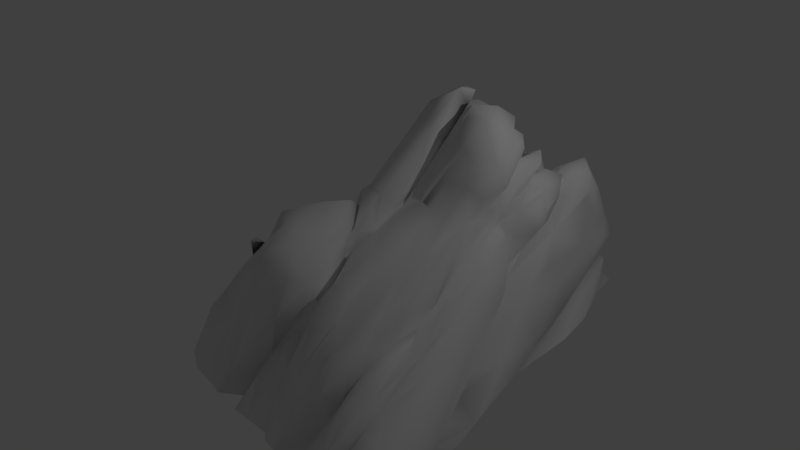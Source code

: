 # Source: rock5.blend  (saved by Blender 2.71.0; exported with 4.5.12 LTS)
import bpy
from mathutils import Matrix  # noqa: F401  (used for matrix-valued properties, if any)

bpy.ops.wm.read_factory_settings(use_empty=True)
scene = bpy.context.scene
scene.name = 'Scene'

# ---- collections
col_collection_1 = bpy.data.collections.new('Collection 1'); scene.collection.children.link(col_collection_1)

# ---- materials (node trees are filled in below, after node groups)
mat_material = bpy.data.materials.new('Material')
mat_material.alpha_threshold = 0.0
mat_material.use_transparent_shadow = False
mat_material.roughness = 0.5
mat_material.line_color = (0.0, 0.0, 0.0, 1.0)

# ---- material node trees

# ---- world
world_world = bpy.data.worlds.new('World'); scene.world = world_world
world_world.color = (0.05088, 0.05088, 0.05088)
world_world.use_sun_shadow = False
world_world.sun_shadow_jitter_overblur = 0.0
world_world.cycles.sampling_method = 'MANUAL'
world_world.cycles.sample_map_resolution = 256

# ---- lights
light_lamp = bpy.data.lights.new('Lamp', 'POINT')
light_lamp.transmission_factor = 0.0
light_lamp.cutoff_distance = 30.0
light_lamp.energy = 100.0
light_lamp.shadow_buffer_clip_start = 1.001
light_lamp.shadow_soft_size = 0.1
light_lamp.shadow_maximum_resolution = 0.006
light_lamp.use_absolute_resolution = True
light_lamp.cycles.use_multiple_importance_sampling = False

# ---- meshes
me_cube = bpy.data.meshes.new('Cube')
me_cube.from_pydata([(0.1527, -1.222, 1.905), (-0.1427, -1.224, 1.819), (-0.2261, -1.03, 1.975), (-0.4038, -1.174, 2.039), (-0.3096, -1.549, 1.992), (-0.627, -1.616, 2.147), (0.3205, -1.777, 1.629), (0.3986, -1.243, 1.849), (0.5983, -1.245, 1.767), (0.7266, -1.355, 1.693), (0.3408, -0.3245, 2.172), (0.3795, -0.5725, 2.085), (0.3906, -0.7806, 2.008), (0.5695, -0.3238, 2.175), (0.6721, -0.7964, 1.956), (0.7973, -0.2448, 2.139), (0.8088, -0.08659, 2.082), (0.9472, -0.4954, 1.85), (0.05623, -0.6994, 2.103), (-0.6171, -0.7279, 2.16), (-0.08707, -0.8994, 1.939), (-0.1405, -0.7914, 1.965), (-0.3988, -0.9021, 1.932), (-0.2756, -0.717, 2.169), (-0.175, -0.4325, 2.047), (0.03001, -2.01, 1.567), (0.09681, -1.657, 1.778), (-0.1221, -1.59, 1.537), (-0.1195, -1.914, 1.607), (-0.1933, -1.552, 1.784), (-0.1979, -1.299, 1.675), (-0.08897, -2.087, 1.739), (-0.2523, -1.227, 1.871), (-0.3724, -1.091, 1.952), (-0.5537, -1.91, 2.046), (-0.7594, -1.718, 2.172), (-0.9857, -2.058, 2.011), (0.9224, -1.564, 1.55), (0.996, -1.104, 1.428), (0.83, -2.08, 1.291), (1.075, -1.546, 1.275), (0.8756, -1.682, 1.15), (0.9317, -2.13, 1.105), (1.121, 0.2245, 1.312), (1.305, 0.8302, 1.278), (1.273, 1.713, 1.186), (1.275, -0.1205, 1.2), (1.139, -0.4835, 1.628), (1.058, -1.165, 1.297), (0.962, -0.7252, 1.585), (1.61, -2.017, 0.5852), (1.445, -2.551, 0.7418), (1.356, 0.2712, 1.062), (1.472, 0.4036, 0.421), (1.381, -0.07854, 0.002831), (1.334, 1.119, 0.9014), (1.213, 2.614, 0.9711), (1.252, 2.266, 1.025), (1.078, 2.588, 0.6981), (1.391, 1.098, 0.48), (1.157, 2.022, 0.6189), (1.096, 2.653, 0.5283), (1.076, 1.723, 0.3679), (1.236, 1.76, 0.256), (1.107, 2.528, 0.009887), (1.358, 0.3747, 0.1832), (1.338, 1.831, 0.02205), (1.224, 1.231, 0.246), (1.426, 1.174, 0.0326), (1.335, 0.07158, -0.05428), (1.39, 0.4295, 0.0266), (1.239, 1.714, 1.858), (1.234, 2.07, 1.459), (1.232, 1.942, 1.934), (1.059, 0.3985, 1.76), (1.015, 0.7947, 1.625), (1.246, 0.623, 1.802), (1.269, 0.9584, 1.664), (1.161, 0.988, 1.798), (1.223, 0.8284, 1.862), (1.143, 0.9381, 1.93), (0.9575, 1.338, 1.967), (1.221, 1.394, 2.017), (1.154, 1.223, 2.029), (1.248, -0.6016, 1.38), (1.174, 0.1118, 1.549), (1.077, 0.2702, 1.433), (0.9826, -0.2913, 1.839), (0.9926, 0.2427, 1.602), (1.109, 0.151, 1.836), (0.913, 0.2479, 1.994), (1.034, 0.0712, 1.984), (1.42, -0.8729, 0.9907), (1.373, -1.844, 0.9437), (1.242, -2.337, 0.7711), (1.221, -1.561, 1.111), (1.123, -1.842, 0.9387), (0.9306, -1.342, 1.207), (1.31, -0.4587, 0.7916), (1.522, -0.4479, 0.5694), (1.542, -0.01193, 0.274), (1.685, -1.514, 0.02924), (1.718, -1.25, 0.1928), (1.378, -0.8256, 0.589), (1.413, -1.156, 0.419), (1.523, -1.481, 0.2671), (1.72, -2.0, 0.3349), (1.562, -1.793, 0.1218), (1.596, -2.05, -0.02027), (1.925, -2.616, 0.1074), (1.826, -2.417, 0.1735), (1.956, -3.204, 0.1164), (1.7, -2.928, 0.4558), (-0.1096, -2.393, 0.7434), (-0.007529, -2.673, 0.6837), (0.193, -2.563, 0.8329), (0.9594, -2.667, 0.7548), (-0.07889, -2.085, 1.223), (-0.06229, -1.925, 1.422), (-0.2438, -2.312, 0.9813), (-0.5219, -2.259, 0.7573), (-0.7129, -2.468, 0.8064), (-1.144, -2.292, 0.96), (-1.418, -2.201, 1.192), (-0.2019, -2.727, 0.004823), (0.7675, -2.406, 0.7297), (0.8123, -2.791, 0.5523), (1.199, -2.762, 0.5136), (1.298, -2.781, 0.6643), (0.6109, -2.622, 0.8378), (0.3787, -2.859, 0.474), (0.68, -2.564, 0.5535), (0.08685, -2.813, 0.3548), (0.6132, -2.675, 0.3974), (1.54, -3.178, 0.3408), (1.28, -3.051, 0.4432), (0.5056, -2.771, 0.1821), (0.9708, -2.932, 0.4311), (0.7694, -3.033, 0.3084), (1.177, -3.021, 0.2929), (-0.04654, -2.89, 0.0905), (1.186, -3.225, 0.064), (1.288, -3.386, 0.1626), (0.1903, -2.983, 0.1092), (0.851, -3.161, 0.1216), (1.598, -3.376, 0.1578), (0.1154, -2.268, 1.401), (0.3772, -2.096, 1.452), (0.3278, -2.389, 1.067), (0.5898, -2.314, 1.278), (0.768, -2.372, 1.09), (0.8611, -2.422, 0.9047), (0.8335, -2.141, 0.9958), (1.112, -2.322, 0.8614), (1.044, -2.33, 0.9563), (1.216, -2.552, 0.6613), (-0.329, -2.162, 0.9945), (-0.5434, -2.348, 1.254), (-0.3262, -2.368, 1.302), (-0.9506, -2.211, 1.538), (-0.2413, -2.059, 1.246), (-0.6237, -2.34, 1.549), (-1.015, -2.176, 1.716), (-1.237, -1.913, 1.499), (-0.3005, -2.165, 1.769), (-1.128, -1.911, 1.708), (-0.714, -2.184, 1.945), (-0.3037, -2.503, 0.5622), (-0.4917, -2.74, 0.07663), (-0.4421, -2.574, 0.638), (-0.7516, -2.705, 0.07427), (-0.6881, -2.318, 0.4092), (-0.96, -2.375, -0.006359), (-1.188, -2.588, 0.05665), (-0.9417, -2.551, 0.4704), (-1.331, -2.522, 0.05519), (-1.451, -2.438, 0.3607), (-1.769, -2.405, 0.06757), (-1.7, -2.215, 0.5999), (-1.695, -2.152, 0.8763), (-2.036, -2.214, 0.0356), (-1.629, -0.7714, 1.26), (-1.654, -1.34, 1.237), (-1.785, -1.722, 0.9181), (-1.046, -0.3705, 1.85), (-1.161, 0.06124, 1.818), (-1.244, 0.6725, 1.823), (-1.06, 0.3784, 1.964), (-1.526, 0.3813, 0.9209), (-1.875, 1.059, 1.001), (-1.955, 1.796, 0.8245), (-2.13, 0.04209, 0.08293), (-2.187, -0.09226, -0.04229), (-1.894, -0.5327, 0.8817), (-2.029, -1.83, 0.6677), (-2.215, -0.8142, 0.359), (-2.085, -1.542, 0.523), (-2.11, -0.4869, 0.331), (-1.989, -2.083, 0.4044), (-2.019, -0.1184, 0.2939), (-2.36, -1.551, 0.1224), (-2.166, -2.123, 0.008009), (-2.246, -0.6815, 0.02695), (-2.344, -0.8222, 0.09184), (-0.8892, -1.279, 2.203), (-1.203, -1.192, 1.858), (-1.01, -1.519, 2.179), (-1.406, -1.516, 1.443), (-0.9448, -1.879, 1.933), (-1.279, -1.622, 1.47), (-1.031, -1.792, 1.766), (-1.059, -1.895, 1.969), (-1.424, -1.912, 1.208), (-1.109, -0.0219, 1.555), (-0.7946, 0.5133, 2.217), (-0.8719, -0.1902, 1.699), (-0.7845, -0.2965, 2.109), (-0.7536, -1.025, 2.209), (-0.6842, -0.3988, 1.896), (-0.6454, -0.3476, 2.205), (-1.626, 0.215, 1.086), (-1.754, 0.5412, 1.141), (-1.745, 1.55, 1.275), (-1.36, 1.111, 1.73), (-1.182, 0.7726, 1.891), (-1.145, 1.457, 2.184), (-1.954, -0.03511, 0.8194), (-2.298, 0.06, 0.03357), (-1.912, 0.4414, 0.4632), (-2.312, 0.5661, 0.02393), (-1.722, 0.5375, 0.6463), (-2.075, 0.455, 0.2536), (-1.888, 0.721, 0.7263), (-2.099, 0.8046, 0.4111), (-1.897, 1.095, 0.461), (-2.358, 1.092, 0.03696), (-2.485, 1.415, 0.1116), (-1.921, 1.216, 0.6397), (-2.035, 1.351, 0.4508), (-1.873, 1.751, 0.5884), (-2.287, 1.797, 0.307), (-2.577, 1.809, 0.1589), (-0.002139, 2.224, 1.447), (-0.2615, 2.429, 0.8438), (-0.0945, 2.347, 1.071), (0.01679, 2.39, 1.088), (0.1857, 2.315, 1.007), (0.121, 2.626, 0.7179), (0.4863, 2.537, 1.098), (0.7884, 2.591, 1.059), (-0.6938, 2.666, 0.07453), (-0.1752, 2.159, 1.567), (-0.7145, 2.174, 0.847), (-0.6012, 1.996, 0.982), (-0.5669, 1.839, 1.285), (-0.852, 1.887, 0.8919), (-1.239, 2.082, 0.9773), (-1.561, 2.018, 0.7522), (-1.364, 1.864, 1.303), (-1.504, 1.762, 1.423), (-0.06396, 1.797, 1.705), (0.169, 2.255, 1.314), (1.163, 2.447, 1.313), (0.7773, 2.415, 1.459), (0.3349, 2.125, 1.339), (0.5381, 2.136, 1.841), (0.8732, 2.323, 1.768), (0.2214, 2.108, 1.737), (0.4914, 1.995, 1.635), (0.407, 1.96, 1.931), (0.5672, 1.863, 1.871), (0.4033, 2.044, 1.997), (0.04292, 1.798, 1.944), (0.6414, 2.002, 1.904), (-0.5515, 2.603, 0.3325), (-0.6583, 2.441, 0.6636), (-0.397, 2.723, 0.09006), (-0.3215, 2.504, 0.645), (-0.2454, 2.58, 0.4519), (-0.2073, 2.658, 0.01578), (0.02925, 2.394, 0.6959), (-0.09528, 2.539, 0.3618), (-0.0997, 2.845, 0.09008), (0.1817, 2.796, 0.3862), (0.1298, 2.906, 0.07345), (0.3442, 2.679, 0.6946), (0.4884, 2.946, 0.08167), (0.5416, 2.762, 0.5601), (0.5217, 2.881, 0.276), (0.6636, 2.796, 0.5192), (0.7565, 2.839, -0.01535), (0.7716, 2.672, 0.8575), (0.8062, 2.796, 0.2701), (0.943, 2.651, 0.584), (0.8904, 2.849, 0.1919), (0.818, 2.92, 0.01359), (-1.742, 1.976, 0.756), (-0.7267, 1.919, 1.131), (-0.8941, 2.103, 0.5073), (-1.248, 2.331, 0.5206), (-0.9171, 2.112, 0.9678), (-1.759, 2.368, 0.1059), (-2.038, 1.982, 0.3117), (-1.215, 2.39, 0.008118), (-1.089, 2.091, 0.2153), (-2.335, 2.25, 0.05335), (-1.167, 2.346, 0.02654), (-2.023, 2.235, 0.09887), (-0.9195, 2.619, 0.0771), (-1.397, 2.492, 0.06939), (-0.2729, 1.76, 1.737), (-0.2662, 1.849, 1.448), (-0.1574, 1.786, 1.952), (-0.4273, 1.942, 1.283), (-0.3477, 1.89, 1.682), (-0.2705, 1.778, 2.213), (-0.7564, 1.763, 1.218), (-0.4402, 1.696, 2.109), (-0.4641, 1.463, 1.957), (-0.7668, 1.845, 1.689), (-0.9149, 1.819, 1.692), (-1.093, 1.724, 1.592), (0.2171, 0.6481, 2.216), (-0.03369, 1.617, 2.163), (-0.2795, 1.018, 2.101), (-0.425, 0.7265, 2.163), (-0.5678, 1.058, 2.236), (-0.4776, 0.2678, 2.233), (-0.5951, 0.4509, 2.219), (0.2028, 1.31, 2.149), (0.3122, 1.36, 1.987), (0.3739, 1.484, 2.21), (0.5624, 1.135, 2.235), (0.467, 1.633, 2.244), (0.541, 1.79, 2.09), (0.639, 1.642, 1.985), (0.6654, 1.807, 2.078), (0.7816, 1.783, 2.151), (0.8616, 1.7, 2.209), (0.1929, 1.621, 1.993), (0.2326, 1.802, 2.208), (0.9715, 2.115, 2.219), (-0.05647, 0.5092, 2.211), (-0.8411, 1.083, 2.23), (-0.3862, 0.9934, 1.95), (-0.5891, 1.623, 2.193), (-0.8006, 1.542, 2.183), (-0.2194, 0.2432, 2.086), (-0.3139, 0.5189, 1.922), (-0.3499, 0.06316, 2.186), (-0.3869, -0.1595, 2.228), (0.9564, 1.551, 2.223), (0.9167, 1.49, 2.15), (0.6954, 1.19, 2.102), (0.4304, 1.086, 1.998), (0.7018, 1.109, 2.043), (1.118, 1.453, 2.162), (0.3114, 1.014, 2.542), (0.1343, 0.7434, 2.068), (0.2546, 1.071, 2.651), (0.1533, 1.026, 2.866), (0.1444, 0.9324, 3.09), (0.08411, 0.8304, 3.147), (-0.2273, -0.02705, 1.953), (-0.00518, 0.3132, 2.615), (-0.3466, 0.03417, 2.058), (-0.3254, 0.3572, 2.612), (0.2362, 0.909, 2.432), (0.4087, 1.127, 2.565), (0.5686, 1.028, 2.24), (0.6143, 1.093, 2.399), (0.5783, 1.308, 2.377), (0.5126, 1.248, 2.193), (0.6709, 1.351, 2.257), (0.7275, 1.228, 2.243), (0.3274, 0.9632, 2.162), (0.5048, 0.927, 2.021), (0.4675, 1.17, 2.043), (0.5735, 1.248, 2.045), (0.8058, 1.432, 2.115), (-0.3724, 0.2034, 2.412), (-0.5057, 0.01626, 2.088), (-0.1524, 0.5, 2.058), (-0.06098, 0.695, 3.031), (-0.09283, 0.8212, 3.338), (-0.2686, 0.5203, 2.924), (0.4963, 1.126, 2.757), (0.6485, 1.133, 2.506), (0.4898, 1.15, 2.962), (0.6614, 0.866, 2.935), (0.6404, 1.115, 2.776), (0.3473, 0.7822, 3.186), (0.4672, 0.7885, 3.207), (0.1375, 0.6376, 3.153), (0.2165, 0.7396, 3.242), (0.1705, 0.723, 3.364), (0.7741, 0.5368, 3.084), (0.9777, 0.5658, 2.251), (0.9851, 0.7454, 2.255), (1.169, 0.7733, 2.156), (0.8745, 1.152, 2.382), (0.8832, 0.792, 2.456), (0.7555, 0.863, 2.502), (0.7042, 1.021, 2.632), (0.8439, 0.7695, 2.814), (1.088, 0.4519, 2.115), (0.8756, 0.4219, 2.099), (0.993, 0.2053, 2.158), (0.8109, 0.3318, 2.267), (0.9109, -0.02617, 2.039), (0.9263, 0.03474, 1.991), (0.9628, 0.7975, 2.323), (0.8942, 1.28, 2.322), (0.8148, 0.9542, 2.241), (1.031, 1.478, 2.21), (1.08, 1.061, 2.194), (0.976, 1.056, 2.513), (0.6594, 1.057, 2.507), (0.8225, 1.263, 2.568), (0.7796, 0.4778, 2.318), (0.9284, 0.3719, 2.39), (1.067, 0.1551, 2.509), (0.8399, 0.8562, 2.72), (0.9855, 0.1115, 2.773), (0.8945, 0.4124, 2.977), (0.1593, -0.2976, 2.17), (0.1727, 0.04064, 2.723), (0.289, 0.4959, 3.265), (0.1861, 0.08208, 2.605), (-0.06939, -0.07489, 2.514), (-0.02093, 0.03086, 2.867), (-0.3578, -0.4466, 2.22), (-0.2479, -0.0335, 2.806), (0.1244, -0.2701, 2.206), (-0.1141, -0.3125, 2.083), (-0.1253, -0.04153, 2.208), (0.6806, -0.04557, 2.742), (0.4121, -0.1315, 2.498), (0.7331, -0.1442, 2.494), (0.8966, -0.08034, 2.38), (0.8704, 0.05316, 2.202), (0.9592, 0.08724, 2.162), (0.3827, 0.2673, 3.203), (0.4783, 0.0812, 2.887), (-0.04832, 0.1823, 3.105), (0.117, 0.4704, 3.427), (0.2442, 0.5291, 3.305), (-2.199, 2.069, 0.0198), (1.031, 2.765, 0.2216), (1.131, 2.274, 1.755), (0.4317, -2.912, 0.0351), (-2.166, 2.024, 0.4422), (1.152, 1.936, 2.162), (0.6423, 0.2887, 3.249), (-0.2901, 0.4133, 3.205), (1.072, 3.101, 0.01675), (1.073, 3.087, 0.03352), (1.073, 3.073, 0.0503), (1.073, 3.058, 0.06708), (1.074, 3.044, 0.08388), (1.074, 3.03, 0.1007), (1.074, 3.015, 0.1175), (1.075, 3.001, 0.1343), (1.075, 2.987, 0.1512), (1.075, 2.972, 0.168), (1.076, 2.958, 0.1849), (1.076, 2.944, 0.2017), (1.076, 2.929, 0.2186), (1.077, 2.915, 0.2355), (1.077, 2.901, 0.2524), (1.077, 2.886, 0.2693), (1.077, 2.872, 0.2862), (1.078, 2.857, 0.3031), (1.078, 2.843, 0.3201), (1.078, 2.829, 0.337), (1.079, 2.814, 0.354), (1.079, 2.8, 0.3709), (1.079, 2.785, 0.3879), (1.08, 2.771, 0.4049), (1.08, 2.756, 0.4219), (1.08, 2.742, 0.4389), (1.081, 2.727, 0.4559), (1.081, 2.713, 0.4729), (1.081, 2.698, 0.49), (1.082, 2.684, 0.507), (1.082, 2.669, 0.524), (1.082, 2.655, 0.5411), (1.082, 2.64, 0.5582), (1.083, 2.625, 0.5752), (1.083, 2.611, 0.5923), (1.083, 2.596, 0.6094), (1.084, 2.582, 0.6265), (1.084, 2.567, 0.6436), (1.084, 2.552, 0.6607), (1.085, 2.538, 0.6779), (1.085, 2.523, 0.695), (1.085, 2.508, 0.7121), (1.085, 2.493, 0.7293), (1.086, 2.479, 0.7464), (1.086, 2.464, 0.7636), (1.086, 2.449, 0.7807), (1.087, 2.434, 0.7979), (1.087, 2.42, 0.8151), (1.087, 2.405, 0.8323), (1.087, 2.39, 0.8494), (1.088, 2.375, 0.8666), (1.088, 2.36, 0.8838), (1.088, 2.345, 0.901), (1.088, 2.331, 0.9182), (1.089, 2.316, 0.9354), (1.089, 2.301, 0.9527), (1.089, 2.286, 0.9699), (1.089, 2.271, 0.9871), (1.089, 2.256, 1.004), (1.09, 2.241, 1.022), (1.09, 2.226, 1.039), (1.09, 2.211, 1.056), (1.09, 2.196, 1.073), (1.067, 2.953, 0.05245), (1.846, -3.394, 0.1891), (1.09, 2.181, 1.09)], [(518, 455), (455, 456), (456, 457), (457, 458), (458, 459), (459, 460), (460, 461), (461, 462), (462, 463), (463, 464), (464, 465), (465, 466), (466, 467), (467, 468), (468, 469), (469, 470), (470, 471), (471, 472), (472, 473), (473, 474), (474, 475), (475, 476), (476, 477), (477, 478), (478, 479), (479, 480), (480, 481), (481, 482), (482, 483), (483, 484), (484, 485), (485, 486), (486, 487), (487, 488), (488, 489), (489, 490), (490, 491), (491, 492), (492, 493), (493, 494), (494, 495), (495, 496), (496, 497), (497, 498), (498, 499), (499, 500), (500, 501), (501, 502), (502, 503), (503, 504), (504, 505), (505, 506), (506, 507), (507, 508), (508, 509), (509, 510), (510, 511), (511, 512), (512, 513), (513, 514), (514, 515), (515, 516), (516, 517), (517, 520)], [(7, 12, 0), (10, 11, 13), (8, 12, 7), (12, 8, 11), (8, 14, 11), (8, 9, 14), (9, 15, 14), (37, 15, 9), (17, 16, 15), (17, 409, 16), (38, 17, 15), (17, 410, 409), (17, 49, 87), (5, 217, 204), (1, 20, 2), (1, 0, 20), (20, 21, 2), (0, 18, 20), (18, 12, 11), (2, 21, 23), (21, 434, 24), (22, 216, 218), (18, 433, 434), (23, 21, 431), (21, 24, 431), (1, 26, 0), (26, 27, 25), (27, 28, 118), (30, 27, 1), (29, 28, 27), (30, 29, 27), (32, 29, 30), (2, 32, 1), (33, 3, 4, 29), (60, 62, 293, 58), (4, 5, 31), (34, 166, 164), (5, 204, 206), (9, 39, 37), (37, 41, 38), (41, 40, 97), (0, 26, 6), (8, 39, 9), (41, 42, 40), (7, 147, 149), (8, 149, 39), (41, 152, 42), (40, 42, 154), (26, 25, 146), (26, 146, 147), (44, 52, 55), (59, 56, 57), (60, 58, 56), (52, 99, 53), (76, 86, 75, 78), (63, 66, 61), (100, 65, 53), (65, 70, 60), (70, 67, 60), (54, 69, 65), (69, 70, 65), (68, 66, 63), (70, 68, 67), (64, 518, 448), (45, 57, 262), (56, 262, 57), (262, 449, 72), (449, 341, 73), (86, 43, 75), (79, 415, 399), (220, 226, 204, 184), (76, 78, 79), (80, 83, 415), (79, 83, 80), (79, 78, 83), (75, 77, 81), (77, 73, 82), (71, 73, 77), (73, 452, 356), (84, 46, 85), (43, 85, 46), (43, 86, 85), (48, 47, 87), (84, 85, 47), (85, 89, 47), (85, 88, 89), (88, 90, 89), (74, 76, 405), (91, 410, 87), (91, 90, 410), (50, 92, 51), (84, 92, 46), (51, 93, 94), (94, 155, 51), (84, 95, 93), (95, 94, 93), (95, 96, 94), (47, 48, 95), (48, 97, 95), (97, 40, 96), (96, 40, 153), (49, 97, 48), (153, 40, 154), (43, 98, 52), (98, 99, 52), (53, 99, 100), (43, 46, 98), (98, 103, 99), (99, 102, 100), (100, 102, 54), (103, 104, 99), (103, 105, 104), (102, 104, 105), (106, 105, 103), (105, 107, 102), (50, 106, 92), (107, 108, 101), (106, 110, 107), (110, 109, 108), (50, 112, 106), (112, 519, 111), (129, 131, 125), (126, 137, 116), (115, 130, 148), (130, 131, 129), (128, 112, 51), (130, 133, 131), (127, 139, 135), (130, 136, 133), (138, 137, 126), (113, 124, 114), (134, 519, 112), (136, 138, 133), (135, 142, 134), (143, 136, 130), (139, 142, 135), (139, 141, 142), (142, 145, 134), (140, 143, 130), (143, 450, 136), (450, 144, 138), (113, 114, 25), (148, 129, 149), (149, 129, 150), (131, 126, 125), (150, 125, 152), (116, 137, 153), (116, 153, 154), (137, 127, 153), (152, 151, 42), (151, 154, 42), (153, 155, 94), (120, 158, 121), (121, 157, 161), (174, 159, 122), (156, 160, 120), (174, 161, 159), (117, 118, 160), (158, 164, 157), (160, 31, 158), (162, 165, 163), (159, 161, 166), (118, 28, 160), (162, 208, 165), (157, 164, 161), (165, 208, 36), (158, 31, 164), (161, 164, 166), (113, 119, 167), (119, 169, 167), (169, 120, 171), (169, 172, 170), (121, 171, 120), (171, 121, 174), (171, 174, 172), (178, 177, 176), (123, 178, 122), (178, 180, 177), (123, 212, 183), (178, 179, 198), (198, 201, 180), (226, 193, 181), (181, 193, 182), (194, 198, 179), (196, 194, 183), (195, 196, 182), (193, 226, 195), (196, 200, 194), (200, 198, 194), (226, 199, 197), (195, 203, 196), (191, 192, 199), (202, 203, 195), (199, 192, 202), (200, 201, 198), (238, 240, 236, 235), (226, 181, 204), (181, 205, 204), (182, 206, 181), (207, 209, 206), (210, 208, 35), (163, 210, 209), (209, 212, 163), (165, 36, 211), (220, 184, 213), (186, 216, 187), (204, 217, 184), (213, 184, 215), (185, 215, 216), (215, 218, 216), (184, 19, 218), (190, 222, 259), (213, 221, 188), (189, 221, 222), (221, 223, 222), (185, 186, 223), (223, 224, 222), (187, 224, 186), (191, 227, 192), (226, 228, 199), (220, 228, 226), (228, 231, 191), (188, 230, 220), (188, 221, 232), (234, 233, 231), (230, 237, 234), (262, 263, 266, 449), (240, 241, 236), (190, 239, 237), (239, 451, 238), (451, 305, 241), (245, 261, 246), (249, 262, 56), (243, 242, 244), (249, 263, 262), (245, 242, 261), (247, 265, 248), (251, 267, 242), (261, 268, 264), (264, 268, 265), (281, 247, 283, 282), (248, 265, 266), (313, 272, 251), (268, 269, 270), (265, 341, 266), (313, 260, 272), (267, 271, 269), (270, 273, 268), (260, 312, 272), (272, 323, 339), (272, 340, 251), (271, 333, 269), (269, 333, 334), (336, 337, 265), (265, 337, 341), (275, 242, 243), (275, 277, 274), (274, 277, 278), (278, 276, 274), (243, 278, 277), (245, 278, 243), (278, 245, 280), (278, 281, 279), (281, 282, 279), (357, 386, 390, 368), (264, 247, 246), (283, 284, 282), (248, 285, 247), (284, 283, 286), (283, 288, 286), (248, 287, 285), (249, 287, 248), (288, 290, 286), (292, 290, 288), (56, 58, 291), (294, 61, 448), (295, 448, 518), (257, 296, 258), (251, 275, 252), (296, 190, 259), (252, 298, 253), (296, 239, 190), (299, 301, 256), (298, 303, 255), (303, 299, 300), (298, 304, 303), (307, 302, 296), (275, 274, 250), (299, 309, 301), (303, 309, 299), (307, 447, 302), (252, 313, 251), (310, 312, 260), (312, 315, 323), (253, 313, 252), (313, 310, 311), (254, 310, 313), (310, 254, 314), (314, 315, 312), (297, 317, 314), (297, 255, 316), (255, 300, 316), (317, 297, 318), (297, 316, 318), (316, 300, 319), (316, 319, 318), (300, 256, 319), (318, 319, 345), (319, 320, 345), (320, 321, 346), (257, 258, 321), (321, 258, 346), (340, 272, 339), (331, 340, 330), (332, 333, 331), (333, 271, 340), (335, 270, 334), (338, 341, 337), (351, 341, 338), (327, 326, 328), (328, 326, 343), (324, 318, 344), (342, 322, 315), (344, 345, 325), (325, 345, 326), (324, 315, 317), (343, 225, 214), (326, 346, 343), (326, 345, 346), (343, 346, 225), (348, 363, 347), (348, 325, 349), (363, 349, 365), (326, 327, 325), (327, 350, 349), (328, 219, 350), (328, 214, 219), (330, 354, 331), (329, 375, 354), (337, 379, 352), (335, 355, 353), (354, 376, 332), (322, 358, 375), (369, 376, 375), (368, 369, 375), (372, 377, 369), (378, 355, 377), (372, 378, 377), (370, 372, 369), (353, 355, 378), (373, 378, 372), (371, 373, 372), (374, 353, 373), (374, 379, 353), (412, 414, 374), (414, 81, 379), (81, 356, 379), (365, 380, 366), (359, 382, 360), (366, 381, 219), (361, 382, 342), (359, 358, 382), (358, 342, 382), (365, 350, 381), (382, 361, 360), (362, 364, 393), (364, 365, 383), (383, 384, 393), (365, 366, 384), (357, 359, 386), (367, 357, 368), (373, 371, 418), (371, 387, 418), (388, 386, 359), (392, 388, 361, 391), (388, 389, 386), (404, 422, 390), (422, 403, 390), (362, 393, 394), (445, 395, 384, 454), (361, 362, 391), (393, 384, 395), (389, 424, 404), (427, 453, 392), (399, 405, 76), (419, 420, 408), (401, 408, 407), (406, 407, 90), (32, 2, 22, 33), (408, 441, 409), (408, 420, 440), (420, 421, 440), (411, 413, 400), (397, 411, 401), (415, 414, 412), (397, 398, 411), (405, 415, 398), (405, 399, 415), (83, 81, 414), (402, 418, 417), (400, 418, 416), (402, 420, 419), (403, 422, 420), (404, 421, 422), (404, 423, 421), (446, 434, 428), (446, 393, 435), (429, 24, 435), (430, 431, 24), (454, 219, 432), (437, 438, 436), (439, 440, 421), (443, 425, 437), (438, 15, 439), (439, 16, 440), (13, 15, 438), (15, 16, 439), (16, 409, 441), (10, 13, 437), (437, 436, 443), (442, 443, 453), (439, 421, 423), (443, 423, 453), (429, 445, 430), (426, 427, 428), (432, 444, 454), (18, 0, 12), (433, 11, 10), (433, 10, 425), (6, 7, 0), (11, 14, 13), (14, 15, 13), (37, 38, 15), (17, 38, 49), (17, 87, 410), (217, 4, 19), (3, 33, 19), (33, 22, 19), (22, 2, 23), (19, 22, 218), (20, 18, 434), (21, 20, 434), (22, 23, 216), (23, 431, 219), (216, 23, 219), (18, 11, 433), (25, 27, 118), (1, 27, 26), (29, 31, 28), (30, 1, 32), (29, 4, 31), (32, 33, 29), (31, 34, 164), (5, 34, 31), (19, 4, 3), (4, 217, 5), (34, 35, 166), (5, 35, 34), (35, 208, 166), (35, 5, 206), (208, 211, 36), (38, 41, 97), (7, 6, 147), (8, 7, 149), (37, 39, 41), (39, 152, 41), (6, 26, 147), (55, 52, 53), (59, 60, 56), (55, 53, 59), (55, 59, 57), (62, 61, 293), (59, 65, 60), (62, 63, 61), (53, 65, 59), (60, 67, 62), (62, 67, 63), (65, 100, 54), (448, 61, 64), (67, 68, 63), (61, 66, 64), (52, 44, 77), (44, 45, 77), (77, 45, 71), (55, 45, 44), (45, 72, 71), (71, 72, 73), (55, 57, 45), (72, 45, 262), (73, 72, 449), (73, 341, 452), (86, 76, 74), (75, 43, 77), (79, 80, 415), (43, 52, 77), (81, 77, 82), (78, 75, 81), (83, 78, 81), (82, 73, 356), (85, 86, 88), (48, 87, 49), (88, 86, 74), (47, 89, 91), (88, 74, 90), (87, 47, 91), (89, 90, 91), (76, 79, 399), (90, 74, 405), (98, 46, 92), (92, 93, 51), (92, 84, 93), (47, 95, 84), (94, 96, 153), (95, 97, 96), (49, 38, 97), (54, 102, 101), (99, 104, 102), (98, 92, 103), (92, 106, 103), (102, 107, 101), (105, 106, 107), (107, 110, 108), (106, 111, 110), (112, 111, 106), (110, 111, 109), (51, 112, 50), (151, 126, 116), (148, 130, 129), (137, 139, 127), (127, 135, 128), (114, 132, 115), (131, 133, 126), (115, 132, 130), (128, 135, 112), (135, 134, 112), (114, 140, 132), (133, 138, 126), (114, 124, 140), (136, 450, 138), (137, 141, 139), (132, 140, 130), (134, 145, 519), (138, 144, 137), (137, 144, 141), (117, 113, 25), (118, 117, 25), (25, 114, 146), (146, 114, 115), (115, 147, 146), (115, 148, 147), (147, 148, 149), (150, 129, 125), (125, 126, 151), (149, 150, 39), (152, 125, 151), (39, 150, 152), (151, 116, 154), (153, 127, 155), (155, 127, 128), (155, 128, 51), (120, 119, 156), (174, 121, 161), (121, 158, 157), (123, 122, 159), (120, 160, 158), (123, 159, 162), (123, 163, 212), (113, 117, 119), (119, 117, 156), (123, 162, 163), (156, 117, 160), (160, 28, 31), (162, 159, 166), (162, 166, 208), (124, 113, 167), (124, 167, 168), (167, 169, 168), (169, 170, 168), (169, 119, 120), (169, 171, 172), (172, 174, 173), (174, 175, 173), (174, 122, 175), (122, 176, 175), (175, 176, 177), (122, 178, 176), (123, 179, 178), (179, 123, 183), (178, 198, 180), (182, 196, 183), (183, 194, 179), (182, 193, 195), (195, 226, 197), (196, 203, 200), (195, 197, 202), (197, 199, 202), (181, 206, 205), (205, 206, 204), (182, 207, 206), (206, 209, 35), (209, 210, 35), (182, 183, 207), (207, 183, 209), (210, 211, 208), (209, 183, 212), (210, 163, 165), (165, 211, 210), (186, 185, 216), (185, 213, 215), (215, 184, 218), (187, 219, 214), (187, 216, 219), (184, 217, 19), (220, 213, 188), (213, 185, 221), (221, 185, 223), (259, 222, 225), (186, 224, 223), (222, 224, 225), (224, 187, 225), (225, 187, 214), (228, 191, 199), (191, 231, 227), (231, 229, 227), (220, 230, 228), (231, 233, 229), (230, 188, 232), (233, 238, 229), (228, 230, 231), (221, 189, 232), (230, 234, 231), (230, 232, 237), (229, 238, 235), (234, 238, 233), (189, 237, 232), (189, 222, 237), (237, 239, 234), (234, 239, 238), (222, 190, 237), (238, 451, 240), (240, 451, 241), (249, 248, 263), (246, 261, 264), (245, 244, 242), (247, 264, 265), (263, 248, 266), (261, 242, 267), (313, 311, 260), (261, 267, 269), (268, 261, 269), (268, 273, 265), (267, 251, 271), (449, 266, 341), (270, 269, 334), (272, 312, 323), (271, 251, 340), (273, 270, 336), (273, 336, 265), (243, 277, 275), (274, 276, 250), (244, 245, 243), (278, 279, 276), (278, 280, 281), (280, 247, 281), (280, 245, 246), (280, 246, 247), (247, 285, 283), (285, 287, 283), (283, 287, 288), (249, 291, 287), (287, 289, 288), (287, 291, 289), (289, 292, 288), (290, 292, 294), (291, 293, 289), (289, 293, 292), (290, 294, 295), (293, 294, 292), (249, 56, 291), (291, 58, 293), (293, 61, 294), (294, 448, 295), (300, 299, 256), (254, 253, 297), (251, 242, 275), (258, 296, 259), (297, 253, 298), (297, 298, 255), (257, 307, 296), (296, 302, 239), (239, 302, 451), (255, 303, 300), (256, 301, 257), (302, 305, 451), (252, 275, 308), (298, 252, 306), (298, 306, 304), (257, 301, 307), (252, 308, 306), (275, 250, 308), (302, 447, 305), (304, 306, 303), (260, 311, 310), (253, 254, 313), (310, 314, 312), (314, 317, 315), (314, 254, 297), (319, 256, 320), (320, 256, 257), (320, 257, 321), (345, 320, 346), (346, 258, 259), (346, 259, 225), (329, 339, 323), (329, 330, 339), (330, 340, 339), (340, 331, 333), (332, 334, 333), (355, 335, 334), (270, 335, 336), (379, 337, 336), (351, 452, 341), (328, 343, 214), (322, 329, 323), (324, 342, 315), (323, 315, 322), (344, 318, 345), (324, 317, 318), (358, 322, 342), (324, 347, 342), (324, 344, 347), (347, 344, 348), (344, 325, 348), (363, 348, 349), (325, 327, 349), (349, 350, 365), (327, 328, 350), (350, 219, 381), (338, 337, 352), (332, 331, 354), (338, 352, 351), (336, 335, 353), (329, 322, 375), (330, 329, 354), (336, 353, 379), (334, 332, 355), (452, 351, 356), (354, 375, 376), (351, 352, 356), (332, 376, 377), (332, 377, 355), (358, 357, 367), (367, 375, 358), (367, 368, 375), (376, 369, 377), (370, 371, 372), (373, 353, 378), (379, 356, 352), (374, 414, 379), (454, 366, 219), (380, 381, 366), (359, 357, 358), (380, 365, 381), (362, 342, 347), (362, 347, 363), (364, 363, 365), (388, 360, 361), (361, 342, 362), (362, 363, 364), (393, 364, 383), (383, 365, 384), (384, 366, 385), (366, 454, 385), (384, 385, 454), (369, 368, 370), (374, 373, 400), (370, 368, 387), (370, 387, 371), (400, 373, 418), (360, 388, 359), (387, 368, 390), (396, 388, 392), (396, 389, 388), (386, 389, 390), (390, 403, 387), (389, 404, 390), (391, 446, 427), (391, 394, 446), (394, 393, 446), (393, 395, 445), (391, 362, 394), (389, 396, 424), (391, 427, 392), (392, 453, 396), (424, 396, 453), (398, 397, 406), (405, 398, 406), (406, 397, 407), (401, 419, 408), (401, 407, 397), (405, 406, 90), (407, 408, 409), (90, 407, 410), (441, 408, 440), (410, 407, 409), (420, 422, 421), (413, 412, 374), (413, 398, 412), (398, 415, 412), (411, 398, 413), (415, 83, 414), (81, 82, 356), (401, 411, 416), (402, 401, 418), (416, 411, 400), (403, 402, 387), (387, 402, 417), (401, 416, 418), (400, 413, 374), (417, 418, 387), (401, 402, 419), (402, 403, 420), (404, 424, 423), (423, 424, 453), (425, 443, 433), (433, 443, 426), (433, 426, 428), (428, 434, 433), (434, 446, 435), (435, 393, 429), (435, 24, 434), (429, 430, 24), (431, 432, 219), (437, 425, 10), (437, 13, 438), (440, 16, 441), (427, 426, 442), (442, 426, 443), (427, 442, 453), (438, 439, 423), (436, 438, 423), (443, 436, 423), (432, 431, 430), (432, 430, 444), (429, 393, 445), (430, 445, 444), (428, 427, 446), (444, 445, 454)])
me_cube.polygons.foreach_set('use_smooth', [True] * 848)
_uv = me_cube.uv_layers.new(name='UVMap')
_uv.uv.foreach_set('vector', [0.6256, 0.5154, 0.6008, 0.5033, 0.7044, 0.434, 0.5496, 0.5067, 0.5644, 0.5199, 0.505, 0.5483, 0.5941, 0.5479, 0.6008, 0.5033, 0.6256, 0.5154, 0.6008, 0.5033, 0.5941, 0.5479, 0.5644, 0.5199, 0.5941, 0.5479, 0.5264, 0.5765, 0.5644, 0.5199, 0.5941, 0.5479, 0.5464, 0.6027, 0.5264, 0.5765, 0.5464, 0.6027, 0.4585, 0.5972, 0.5264, 0.5765, 0.5275, 0.6396, 0.4585, 0.5972, 0.5464, 0.6027, 0.4356, 0.6544, 0.4316, 0.6232, 0.4585, 0.5972, 0.4356, 0.6544, 0.4027, 0.6488, 0.4316, 0.6232, 0.4661, 0.6757, 0.4356, 0.6544, 0.4585, 0.5972, 0.4356, 0.6544, 0.3824, 0.6651, 0.4027, 0.6488, 0.4356, 0.6544, 0.4393, 0.6743, 0.4026, 0.6721, 0.9423, 0.2265, 0.8846, 0.238, 0.9287, 0.2132, 0.7613, 0.3811, 0.714, 0.3976, 0.764, 0.3566, 0.7613, 0.3811, 0.7044, 0.434, 0.714, 0.3976, 0.714, 0.3976, 0.7179, 0.3814, 0.764, 0.3566, 0.7044, 0.434, 0.6692, 0.4252, 0.714, 0.3976, 0.6692, 0.4252, 0.6008, 0.5033, 0.5644, 0.5199, 0.764, 0.3566, 0.7179, 0.3814, 0.7371, 0.3505, 0.7179, 0.3814, 0.6595, 0.4007, 0.6875, 0.3747, 0.7885, 0.3222, 0.7862, 0.2746, 0.8013, 0.2705, 0.6692, 0.4252, 0.6158, 0.4382, 0.6595, 0.4007, 0.7371, 0.3505, 0.7179, 0.3814, 0.715, 0.3426, 0.7179, 0.3814, 0.6875, 0.3747, 0.715, 0.3426, 0.7613, 0.3811, 0.7557, 0.4242, 0.7044, 0.434, 0.7557, 0.4242, 0.7907, 0.3916, 0.7802, 0.4274, 0.7907, 0.3916, 0.8306, 0.3765, 0.8103, 0.4062, 0.7789, 0.375, 0.7907, 0.3916, 0.7613, 0.3811, 0.8176, 0.3576, 0.8306, 0.3765, 0.7907, 0.3916, 0.7789, 0.375, 0.8176, 0.3576, 0.7907, 0.3916, 0.798, 0.3497, 0.8176, 0.3576, 0.7789, 0.375, 0.764, 0.3566, 0.798, 0.3497, 0.7613, 0.3811, 0.8064, 0.325, 0.832, 0.3035, 0.8552, 0.3117, 0.8176, 0.3576, -0.009842, 0.8894, -0.0136, 0.908, -0.06174, 0.8905, -0.04971, 0.8911, 0.8552, 0.3117, 0.9423, 0.2265, 0.8593, 0.3503, 0.9507, 0.2433, 0.9939, 0.2153, 0.8909, 0.3197, 0.9423, 0.2265, 0.9287, 0.2132, 0.9882, 0.1831, 0.5464, 0.6027, 0.5902, 0.622, 0.5275, 0.6396, 0.5275, 0.6396, 0.5247, 0.6638, 0.4661, 0.6757, 0.5247, 0.6638, 0.4842, 0.694, 0.4702, 0.6923, 0.7044, 0.434, 0.7557, 0.4242, 0.6929, 0.4978, 0.5941, 0.5479, 0.5902, 0.622, 0.5464, 0.6027, 0.5247, 0.6638, 0.5457, 0.6721, 0.4842, 0.694, 0.6256, 0.5154, 0.6979, 0.5161, 0.6439, 0.5788, 0.5941, 0.5479, 0.6439, 0.5788, 0.5902, 0.622, 0.5247, 0.6638, 0.5755, 0.647, 0.5457, 0.6721, 0.4842, 0.694, 0.5457, 0.6721, 0.5343, 0.6948, 0.7557, 0.4242, 0.7802, 0.4274, 0.7671, 0.4614, 0.7557, 0.4242, 0.7671, 0.4614, 0.6979, 0.5161, 0.1872, 0.7955, 0.2155, 0.8052, 0.1134, 0.8433, 0.05785, 0.888, -0.01662, 0.8699, 0.02009, 0.8529, -0.009842, 0.8894, -0.04971, 0.8911, -0.01662, 0.8699, 0.2155, 0.8052, 0.2101, 0.8546, 0.1162, 0.8803, 0.2822, 0.7251, 0.2784, 0.7509, 0.2466, 0.7485, 0.2447, 0.7381, -0.03308, 0.9233, -0.08262, 0.9501, -0.08608, 0.9138, 0.1311, 0.8933, 0.07992, 0.9096, 0.1162, 0.8803, 0.07992, 0.9096, 0.04075, 0.9367, -0.009842, 0.8894, 0.04075, 0.9367, 0.01082, 0.917, -0.009842, 0.8894, 0.09041, 0.9265, 0.07548, 0.9295, 0.07992, 0.9096, 0.07548, 0.9295, 0.04075, 0.9367, 0.07992, 0.9096, -0.01494, 0.9419, -0.08262, 0.9501, -0.03308, 0.9233, 0.04075, 0.9367, -0.01494, 0.9419, 0.01082, 0.917, -0.1458, 0.9582, -0.1715, 0.9622, -0.1283, 0.9372, 0.09113, 0.8263, 0.02009, 0.8529, 0.04176, 0.8323, -0.01662, 0.8699, 0.04176, 0.8323, 0.02009, 0.8529, 0.04176, 0.8323, 0.108, 0.7937, 0.08925, 0.8094, 0.108, 0.7937, 0.173, 0.7496, 0.1579, 0.7656, 0.2784, 0.7509, 0.262, 0.7689, 0.2466, 0.7485, 0.2679, 0.7254, 0.2863, 0.6909, 0.3039, 0.6908, 0.8281, 0.1982, 0.8891, 0.1839, 0.9287, 0.2132, 0.8354, 0.2424, 0.2822, 0.7251, 0.2447, 0.7381, 0.2679, 0.7254, 0.2661, 0.719, 0.241, 0.7244, 0.2863, 0.6909, 0.2679, 0.7254, 0.241, 0.7244, 0.2661, 0.719, 0.2679, 0.7254, 0.2447, 0.7381, 0.241, 0.7244, 0.2466, 0.7485, 0.2265, 0.7574, 0.2267, 0.731, 0.2265, 0.7574, 0.1579, 0.7656, 0.2205, 0.7334, 0.1677, 0.7664, 0.1579, 0.7656, 0.2265, 0.7574, 0.1579, 0.7656, 0.1674, 0.7584, 0.2156, 0.7334, 0.3649, 0.7304, 0.2855, 0.773, 0.3118, 0.7336, 0.262, 0.7689, 0.3118, 0.7336, 0.2855, 0.773, 0.262, 0.7689, 0.2784, 0.7509, 0.3118, 0.7336, 0.4426, 0.7027, 0.392, 0.6962, 0.4026, 0.6721, 0.3649, 0.7304, 0.3118, 0.7336, 0.392, 0.6962, 0.3118, 0.7336, 0.3419, 0.6986, 0.392, 0.6962, 0.3118, 0.7336, 0.3075, 0.7277, 0.3419, 0.6986, 0.3075, 0.7277, 0.354, 0.6764, 0.3419, 0.6986, 0.3076, 0.7151, 0.2822, 0.7251, 0.336, 0.6783, 0.3674, 0.6769, 0.3824, 0.6651, 0.4026, 0.6721, 0.3674, 0.6769, 0.354, 0.6764, 0.3824, 0.6651, 0.3683, 0.8204, 0.3158, 0.8009, 0.4603, 0.7737, 0.3649, 0.7304, 0.3158, 0.8009, 0.2855, 0.773, 0.4603, 0.7737, 0.4374, 0.7519, 0.48, 0.7446, 0.48, 0.7446, 0.4868, 0.7514, 0.4603, 0.7737, 0.3649, 0.7304, 0.4434, 0.7277, 0.4374, 0.7519, 0.4434, 0.7277, 0.48, 0.7446, 0.4374, 0.7519, 0.4434, 0.7277, 0.4672, 0.7274, 0.48, 0.7446, 0.392, 0.6962, 0.4426, 0.7027, 0.4434, 0.7277, 0.4426, 0.7027, 0.4702, 0.6923, 0.4434, 0.7277, 0.4702, 0.6923, 0.4842, 0.694, 0.4672, 0.7274, 0.4672, 0.7274, 0.4842, 0.694, 0.5076, 0.7206, 0.4393, 0.6743, 0.4702, 0.6923, 0.4426, 0.7027, 0.5076, 0.7206, 0.4842, 0.694, 0.5343, 0.6948, 0.262, 0.7689, 0.2582, 0.8179, 0.2155, 0.8052, 0.2582, 0.8179, 0.2101, 0.8546, 0.2155, 0.8052, 0.1162, 0.8803, 0.2101, 0.8546, 0.1311, 0.8933, 0.262, 0.7689, 0.2855, 0.773, 0.2582, 0.8179, 0.2582, 0.8179, 0.256, 0.8385, 0.2101, 0.8546, 0.2101, 0.8546, 0.2041, 0.9018, 0.1311, 0.8933, 0.1311, 0.8933, 0.2041, 0.9018, 0.09041, 0.9265, 0.256, 0.8385, 0.2636, 0.8534, 0.2101, 0.8546, 0.256, 0.8385, 0.272, 0.8686, 0.2636, 0.8534, 0.2041, 0.9018, 0.2636, 0.8534, 0.272, 0.8686, 0.3164, 0.8623, 0.272, 0.8686, 0.256, 0.8385, 0.272, 0.8686, 0.2683, 0.8882, 0.2041, 0.9018, 0.3683, 0.8204, 0.3164, 0.8623, 0.3158, 0.8009, 0.2683, 0.8882, 0.2655, 0.9042, 0.2191, 0.9096, 0.3164, 0.8623, 0.3204, 0.8843, 0.2683, 0.8882, 0.3204, 0.8843, 0.3163, 0.8975, 0.2655, 0.9042, 0.3683, 0.8204, 0.4144, 0.834, 0.3164, 0.8623, 0.4144, 0.834, 0.3766, 0.8891, 0.3676, 0.8909, 0.6395, 0.6163, 0.6177, 0.6484, 0.5997, 0.6484, 0.5805, 0.6886, 0.5516, 0.7221, 0.5512, 0.6979, 0.7368, 0.5362, 0.681, 0.6146, 0.6905, 0.5527, 0.681, 0.6146, 0.6177, 0.6484, 0.6395, 0.6163, 0.4669, 0.7769, 0.4144, 0.834, 0.4603, 0.7737, 0.681, 0.6146, 0.6294, 0.6533, 0.6177, 0.6484, 0.4954, 0.7572, 0.5023, 0.7716, 0.4736, 0.7886, 0.681, 0.6146, 0.6532, 0.6525, 0.6294, 0.6533, 0.5891, 0.7047, 0.5516, 0.7221, 0.5805, 0.6886, 0.8051, 0.4777, 0.8109, 0.5414, 0.7766, 0.5152, 0.4254, 0.8361, 0.3766, 0.8891, 0.4144, 0.834, 0.6532, 0.6525, 0.5891, 0.7047, 0.6294, 0.6533, 0.4736, 0.7886, 0.4729, 0.8118, 0.4254, 0.8361, 0.7097, 0.6209, 0.6532, 0.6525, 0.681, 0.6146, 0.5023, 0.7716, 0.4729, 0.8118, 0.4736, 0.7886, 0.5023, 0.7716, 0.5073, 0.784, 0.4729, 0.8118, 0.4729, 0.8118, 0.4054, 0.8662, 0.4254, 0.8361, 0.774, 0.571, 0.7097, 0.6209, 0.681, 0.6146, 0.7097, 0.6209, 0.6783, 0.6464, 0.6532, 0.6525, 0.6783, 0.6464, 0.5652, 0.7383, 0.5891, 0.7047, 0.8051, 0.4777, 0.7766, 0.5152, 0.7802, 0.4274, 0.6905, 0.5527, 0.6395, 0.6163, 0.6439, 0.5788, 0.6439, 0.5788, 0.6395, 0.6163, 0.6123, 0.6185, 0.6177, 0.6484, 0.5805, 0.6886, 0.5997, 0.6484, 0.6123, 0.6185, 0.5997, 0.6484, 0.5755, 0.647, 0.5512, 0.6979, 0.5516, 0.7221, 0.5076, 0.7206, 0.5512, 0.6979, 0.5076, 0.7206, 0.5343, 0.6948, 0.5516, 0.7221, 0.4954, 0.7572, 0.5076, 0.7206, 0.5755, 0.647, 0.5616, 0.6749, 0.5457, 0.6721, 0.5616, 0.6749, 0.5343, 0.6948, 0.5457, 0.6721, 0.5076, 0.7206, 0.4868, 0.7514, 0.48, 0.7446, 0.9001, 0.3991, 0.8852, 0.3631, 0.9387, 0.3666, 0.9387, 0.3666, 0.922, 0.3372, 0.9456, 0.2913, 0.9739, 0.3714, 1.012, 0.2379, 1.055, 0.2578, 0.8633, 0.4038, 0.8472, 0.3949, 0.9001, 0.3991, 0.9739, 0.3714, 0.9456, 0.2913, 1.012, 0.2379, 0.8153, 0.4267, 0.8103, 0.4062, 0.8472, 0.3949, 0.8852, 0.3631, 0.8909, 0.3197, 0.922, 0.3372, 0.8472, 0.3949, 0.8593, 0.3503, 0.8852, 0.3631, 1.047, 0.1848, 1.076, 0.1572, 1.094, 0.1602, 1.012, 0.2379, 0.9456, 0.2913, 0.9939, 0.2153, 0.8103, 0.4062, 0.8306, 0.3765, 0.8472, 0.3949, 1.047, 0.1848, 1.035, 0.1626, 1.076, 0.1572, 0.922, 0.3372, 0.8909, 0.3197, 0.9456, 0.2913, 1.076, 0.1572, 1.035, 0.1626, 1.06, 0.1484, 0.8852, 0.3631, 0.8593, 0.3503, 0.8909, 0.3197, 0.9456, 0.2913, 0.8909, 0.3197, 0.9939, 0.2153, 0.8051, 0.4777, 0.8393, 0.431, 0.8281, 0.4784, 0.8393, 0.431, 0.8644, 0.4493, 0.8281, 0.4784, 0.8644, 0.4493, 0.9001, 0.3991, 0.9296, 0.4079, 0.8644, 0.4493, 0.9815, 0.4041, 0.9195, 0.4544, 0.9387, 0.3666, 0.9296, 0.4079, 0.9001, 0.3991, 0.9296, 0.4079, 0.9387, 0.3666, 0.9739, 0.3714, 0.9296, 0.4079, 0.9739, 0.3714, 0.9815, 0.4041, 1.148, 0.2206, 1.136, 0.2809, 1.094, 0.2834, 1.109, 0.1932, 1.148, 0.2206, 1.055, 0.2578, 1.148, 0.2206, 1.209, 0.2224, 1.136, 0.2809, 1.109, 0.1932, 1.127, 0.1657, 1.142, 0.1763, 1.148, 0.2206, 1.15, 0.1915, 1.201, 0.1879, 1.201, 0.1879, 1.231, 0.2037, 1.209, 0.2224, 0.8891, 0.1839, 0.9604, 0.1862, 0.9606, 0.1933, 0.9606, 0.1933, 0.9604, 0.1862, 1.046, 0.1807, 1.168, 0.1828, 1.201, 0.1879, 1.15, 0.1915, 1.14, 0.1852, 1.168, 0.1828, 1.142, 0.1763, 1.039, 0.1787, 1.14, 0.1852, 1.046, 0.1807, 0.9604, 0.1862, 0.8891, 0.1839, 1.039, 0.1787, 1.14, 0.1852, 1.177, 0.1908, 1.168, 0.1828, 1.177, 0.1908, 1.201, 0.1879, 1.168, 0.1828, 0.8891, 0.1839, 0.9332, 0.1706, 0.9911, 0.1751, 1.039, 0.1787, 1.066, 0.1765, 1.14, 0.1852, 0.9108, 0.1642, 0.9546, 0.1619, 0.9332, 0.1706, 1.043, 0.1738, 1.066, 0.1765, 1.039, 0.1787, 0.9332, 0.1706, 0.9546, 0.1619, 1.043, 0.1738, 1.177, 0.1908, 1.231, 0.2037, 1.201, 0.1879, 0.7078, 0.1552, 0.6648, 0.1416, 0.7226, 0.1315, 0.764, 0.1368, 0.8891, 0.1839, 0.9606, 0.1933, 0.9287, 0.2132, 0.9606, 0.1933, 0.9693, 0.194, 0.9287, 0.2132, 1.046, 0.1807, 0.9882, 0.1831, 0.9606, 0.1933, 1.054, 0.1754, 1.065, 0.17, 0.9882, 0.1831, 1.047, 0.1626, 1.035, 0.1626, 1.0, 0.183, 1.094, 0.1602, 1.047, 0.1626, 1.065, 0.17, 1.065, 0.17, 1.127, 0.1657, 1.094, 0.1602, 1.076, 0.1572, 1.06, 0.1484, 1.054, 0.1522, 0.8281, 0.1982, 0.8354, 0.2424, 0.814, 0.233, 0.7215, 0.2485, 0.7862, 0.2746, 0.7329, 0.2621, 0.9287, 0.2132, 0.8846, 0.238, 0.8354, 0.2424, 0.814, 0.233, 0.8354, 0.2424, 0.8065, 0.2509, 0.7899, 0.2439, 0.8065, 0.2509, 0.7862, 0.2746, 0.8065, 0.2509, 0.8013, 0.2705, 0.7862, 0.2746, 0.8354, 0.2424, 0.8261, 0.2745, 0.8013, 0.2705, 0.6489, 0.1713, 0.6559, 0.2007, 0.6357, 0.2241, 0.814, 0.233, 0.7815, 0.1968, 0.8068, 0.1943, 0.724, 0.1858, 0.7815, 0.1968, 0.6559, 0.2007, 0.7815, 0.1968, 0.6902, 0.2357, 0.6559, 0.2007, 0.7899, 0.2439, 0.7215, 0.2485, 0.6902, 0.2357, 0.6902, 0.2357, 0.7058, 0.2508, 0.6559, 0.2007, 0.7329, 0.2621, 0.7058, 0.2508, 0.7215, 0.2485, 0.9108, 0.1642, 0.9239, 0.1578, 0.9546, 0.1619, 0.8891, 0.1839, 0.8289, 0.171, 0.9332, 0.1706, 0.8281, 0.1982, 0.8289, 0.171, 0.8891, 0.1839, 0.8289, 0.171, 0.8433, 0.1602, 0.9108, 0.1642, 0.8068, 0.1943, 0.8008, 0.1784, 0.8281, 0.1982, 0.8068, 0.1943, 0.7815, 0.1968, 0.773, 0.1785, 0.7392, 0.1633, 0.7851, 0.1593, 0.8433, 0.1602, 0.8008, 0.1784, 0.7194, 0.1706, 0.7392, 0.1633, 0.04176, 0.8323, 0.1089, 0.7715, 0.134, 0.7674, 0.108, 0.7937, 0.6648, 0.1416, 0.6436, 0.1233, 0.7226, 0.1315, 0.6489, 0.1713, 0.653, 0.1638, 0.7194, 0.1706, 0.653, 0.1638, 0.6383, 0.1446, 0.7078, 0.1552, 0.6383, 0.1446, 0.6255, 0.1296, 0.6436, 0.1233, 0.2264, 0.6229, 0.2312, 0.6365, 0.1782, 0.6683, 0.03647, 0.8177, 0.04176, 0.8323, -0.01662, 0.8699, 0.263, 0.5695, 0.2847, 0.588, 0.2605, 0.5876, 0.03647, 0.8177, 0.1089, 0.7715, 0.04176, 0.8323, 0.2264, 0.6229, 0.2847, 0.588, 0.2312, 0.6365, 0.129, 0.6958, 0.2012, 0.7021, 0.1094, 0.7437, 0.34, 0.5403, 0.289, 0.6071, 0.2847, 0.588, 0.2312, 0.6365, 0.2224, 0.6733, 0.207, 0.6664, 0.207, 0.6664, 0.2224, 0.6733, 0.2012, 0.7021, 0.1372, 0.6645, 0.129, 0.6958, 0.06411, 0.7372, 0.07416, 0.7052, 0.1094, 0.7437, 0.2012, 0.7021, 0.134, 0.7674, 0.3814, 0.4827, 0.3727, 0.5398, 0.34, 0.5403, 0.2224, 0.6733, 0.2742, 0.6372, 0.2526, 0.6617, 0.2012, 0.7021, 0.173, 0.7496, 0.134, 0.7674, 0.3814, 0.4827, 0.3783, 0.5209, 0.3727, 0.5398, 0.289, 0.6071, 0.3006, 0.6151, 0.2742, 0.6372, 0.2526, 0.6617, 0.2255, 0.6874, 0.2224, 0.6733, 0.3783, 0.5209, 0.4359, 0.4781, 0.3727, 0.5398, 0.3727, 0.5398, 0.4178, 0.5066, 0.3805, 0.5503, 0.3727, 0.5398, 0.3491, 0.5749, 0.34, 0.5403, 0.3006, 0.6151, 0.3142, 0.618, 0.2742, 0.6372, 0.2742, 0.6372, 0.3142, 0.618, 0.2783, 0.647, 0.2517, 0.6756, 0.2269, 0.7023, 0.2012, 0.7021, 0.2012, 0.7021, 0.2269, 0.7023, 0.173, 0.7496, 0.3012, 0.5135, 0.2847, 0.588, 0.263, 0.5695, 0.3012, 0.5135, 0.2465, 0.5695, 0.2332, 0.558, 0.2332, 0.558, 0.2465, 0.5695, 0.1768, 0.625, 0.1768, 0.625, 0.1608, 0.6144, 0.2332, 0.558, 0.263, 0.5695, 0.1768, 0.625, 0.2465, 0.5695, 0.2264, 0.6229, 0.1768, 0.625, 0.263, 0.5695, 0.1768, 0.625, 0.2264, 0.6229, 0.166, 0.66, 0.1768, 0.625, 0.1372, 0.6645, 0.1115, 0.6673, 0.1372, 0.6645, 0.07416, 0.7052, 0.1115, 0.6673, 0.4708, 0.5203, 0.4805, 0.5093, 0.4288, 0.557, 0.4275, 0.5568, 0.207, 0.6664, 0.129, 0.6958, 0.1782, 0.6683, 0.06411, 0.7372, 0.03462, 0.7465, 0.07416, 0.7052, 0.1094, 0.7437, 0.07895, 0.7446, 0.129, 0.6958, 0.03462, 0.7465, 0.06411, 0.7372, -0.04013, 0.825, 0.06411, 0.7372, -0.03122, 0.8292, -0.04013, 0.825, 0.1094, 0.7437, 0.01808, 0.7997, 0.07895, 0.7446, 0.03647, 0.8177, 0.01808, 0.7997, 0.1094, 0.7437, -0.03122, 0.8292, -0.108, 0.896, -0.04013, 0.825, -0.08458, 0.8907, -0.108, 0.896, -0.03122, 0.8292, -0.01662, 0.8699, -0.04971, 0.8911, -0.001701, 0.8413, -0.1166, 0.918, -0.08608, 0.9138, -0.1283, 0.9372, -0.127, 0.9157, -0.1283, 0.9372, -0.1715, 0.9622, 0.5409, 0.2701, 0.6011, 0.2079, 0.6047, 0.2499, 0.34, 0.5403, 0.3012, 0.5135, 0.3558, 0.4718, 0.6011, 0.2079, 0.6489, 0.1713, 0.6357, 0.2241, 0.3558, 0.4718, 0.3718, 0.4341, 0.3789, 0.4628, 0.6011, 0.2079, 0.653, 0.1638, 0.6489, 0.1713, 0.4409, 0.356, 0.4772, 0.2833, 0.4983, 0.3317, 0.3718, 0.4341, 0.3735, 0.3921, 0.4296, 0.4056, 0.3735, 0.3921, 0.4409, 0.356, 0.4529, 0.3816, 0.3718, 0.4341, 0.3687, 0.4153, 0.3735, 0.3921, 0.5434, 0.214, 0.6102, 0.1684, 0.6011, 0.2079, 0.3012, 0.5135, 0.2332, 0.558, 0.2246, 0.5478, 0.4409, 0.356, 0.4068, 0.357, 0.4772, 0.2833, 0.3735, 0.3921, 0.4068, 0.357, 0.4409, 0.356, 0.5434, 0.214, 0.593, 0.162, 0.6102, 0.1684, 0.3558, 0.4718, 0.3814, 0.4827, 0.34, 0.5403, 0.4169, 0.4796, 0.4359, 0.4781, 0.3783, 0.5209, 0.4359, 0.4781, 0.4645, 0.4539, 0.4178, 0.5066, 0.3789, 0.4628, 0.3814, 0.4827, 0.3558, 0.4718, 0.3814, 0.4827, 0.4169, 0.4796, 0.3835, 0.4956, 0.4231, 0.4401, 0.4169, 0.4796, 0.3814, 0.4827, 0.4169, 0.4796, 0.4231, 0.4401, 0.4533, 0.4407, 0.4533, 0.4407, 0.4645, 0.4539, 0.4359, 0.4781, 0.4294, 0.4208, 0.4921, 0.4235, 0.4533, 0.4407, 0.4294, 0.4208, 0.4296, 0.4056, 0.4659, 0.3947, 0.4296, 0.4056, 0.4529, 0.3816, 0.4659, 0.3947, 0.4921, 0.4235, 0.4294, 0.4208, 0.5291, 0.3924, 0.4294, 0.4208, 0.4659, 0.3947, 0.5291, 0.3924, 0.4659, 0.3947, 0.4529, 0.3816, 0.5152, 0.3705, 0.4659, 0.3947, 0.5152, 0.3705, 0.5291, 0.3924, 0.4529, 0.3816, 0.4983, 0.3317, 0.5152, 0.3705, 0.5291, 0.3924, 0.5152, 0.3705, 0.5517, 0.3663, 0.5152, 0.3705, 0.5484, 0.338, 0.5517, 0.3663, 0.5484, 0.338, 0.5766, 0.3014, 0.6207, 0.2958, 0.5409, 0.2701, 0.6047, 0.2499, 0.5766, 0.3014, 0.5766, 0.3014, 0.6047, 0.2499, 0.6207, 0.2958, 0.3491, 0.5749, 0.3727, 0.5398, 0.3805, 0.5503, 0.357, 0.5851, 0.3491, 0.5749, 0.3848, 0.5669, 0.3501, 0.618, 0.3142, 0.618, 0.357, 0.5851, 0.3142, 0.618, 0.3006, 0.6151, 0.3491, 0.5749, 0.2761, 0.6591, 0.2526, 0.6617, 0.2783, 0.647, 0.2187, 0.7156, 0.173, 0.7496, 0.2269, 0.7023, 0.2158, 0.7288, 0.173, 0.7496, 0.2187, 0.7156, 0.6746, 0.3355, 0.604, 0.3466, 0.6787, 0.3153, 0.6787, 0.3153, 0.604, 0.3466, 0.657, 0.2852, 0.5516, 0.41, 0.5291, 0.3924, 0.5721, 0.389, 0.5632, 0.4479, 0.4712, 0.5235, 0.4645, 0.4539, 0.5721, 0.389, 0.5517, 0.3663, 0.6094, 0.3701, 0.6094, 0.3701, 0.5517, 0.3663, 0.604, 0.3466, 0.5516, 0.41, 0.4645, 0.4539, 0.4921, 0.4235, 0.657, 0.2852, 0.6603, 0.2562, 0.7003, 0.2896, 0.604, 0.3466, 0.6207, 0.2958, 0.657, 0.2852, 0.604, 0.3466, 0.5517, 0.3663, 0.6207, 0.2958, 0.657, 0.2852, 0.6207, 0.2958, 0.6603, 0.2562, 0.6127, 0.3854, 0.6499, 0.3865, 0.6206, 0.4064, 0.6127, 0.3854, 0.6094, 0.3701, 0.6706, 0.3583, 0.6499, 0.3865, 0.6706, 0.3583, 0.6691, 0.3713, 0.604, 0.3466, 0.6746, 0.3355, 0.6094, 0.3701, 0.6746, 0.3355, 0.7031, 0.3427, 0.6706, 0.3583, 0.6787, 0.3153, 0.7557, 0.3048, 0.7031, 0.3427, 0.6787, 0.3153, 0.7003, 0.2896, 0.7557, 0.3048, 0.3848, 0.5669, 0.3872, 0.5842, 0.357, 0.5851, 0.413, 0.5386, 0.4249, 0.5651, 0.3872, 0.5842, 0.2269, 0.7023, 0.2541, 0.7017, 0.2331, 0.7154, 0.2761, 0.6591, 0.3217, 0.648, 0.3085, 0.6577, 0.3872, 0.5842, 0.3967, 0.5889, 0.3501, 0.618, 0.4712, 0.5235, 0.4768, 0.5249, 0.4249, 0.5651, 0.3934, 0.5884, 0.3967, 0.5889, 0.4249, 0.5651, 0.4275, 0.5568, 0.3934, 0.5884, 0.4249, 0.5651, 0.3593, 0.6162, 0.3597, 0.6183, 0.3934, 0.5884, 0.3467, 0.628, 0.3217, 0.648, 0.3597, 0.6183, 0.3593, 0.6162, 0.3467, 0.628, 0.3597, 0.6183, 0.392, 0.5874, 0.3593, 0.6162, 0.3934, 0.5884, 0.3085, 0.6577, 0.3217, 0.648, 0.3467, 0.628, 0.3441, 0.6279, 0.3467, 0.628, 0.3593, 0.6162, 0.3601, 0.6141, 0.3441, 0.6279, 0.3593, 0.6162, 0.3142, 0.6526, 0.3085, 0.6577, 0.3441, 0.6279, 0.3142, 0.6526, 0.2541, 0.7017, 0.3085, 0.6577, 0.3, 0.6653, 0.249, 0.7072, 0.3142, 0.6526, 0.249, 0.7072, 0.2267, 0.731, 0.2541, 0.7017, 0.2267, 0.731, 0.2156, 0.7334, 0.2541, 0.7017, 0.6691, 0.3713, 0.6725, 0.3604, 0.6777, 0.3508, 0.5049, 0.4898, 0.5702, 0.4498, 0.5426, 0.4546, 0.6777, 0.3508, 0.7105, 0.3371, 0.7557, 0.3048, 0.5723, 0.4277, 0.5702, 0.4498, 0.5632, 0.4479, 0.5049, 0.4898, 0.4768, 0.5249, 0.5702, 0.4498, 0.4768, 0.5249, 0.5632, 0.4479, 0.5702, 0.4498, 0.6691, 0.3713, 0.7031, 0.3427, 0.7105, 0.3371, 0.5702, 0.4498, 0.5723, 0.4277, 0.5426, 0.4546, 0.6024, 0.4009, 0.637, 0.3851, 0.6229, 0.3852, 0.637, 0.3851, 0.6691, 0.3713, 0.6347, 0.376, 0.6347, 0.376, 0.6471, 0.361, 0.6229, 0.3852, 0.6691, 0.3713, 0.6777, 0.3508, 0.6471, 0.361, 0.4708, 0.5203, 0.5049, 0.4898, 0.4805, 0.5093, 0.4632, 0.5287, 0.4708, 0.5203, 0.4275, 0.5568, 0.3441, 0.6279, 0.3601, 0.6141, 0.3608, 0.615, 0.3601, 0.6141, 0.3911, 0.5882, 0.3608, 0.615, 0.5148, 0.479, 0.4805, 0.5093, 0.5049, 0.4898, 0.5554, 0.4524, 0.5148, 0.479, 0.5723, 0.4277, 0.5742, 0.4323, 0.5148, 0.479, 0.4697, 0.5272, 0.4805, 0.5093, 0.4425, 0.5604, 0.4245, 0.5742, 0.4288, 0.557, 0.4245, 0.5742, 0.4075, 0.5804, 0.4288, 0.557, 0.6024, 0.4009, 0.6229, 0.3852, 0.608, 0.3995, 0.6493, 0.3634, 0.6367, 0.372, 0.6471, 0.361, 0.6784, 0.3399, 0.5723, 0.4277, 0.6024, 0.4009, 0.5742, 0.4323, 0.6229, 0.3852, 0.6471, 0.361, 0.6367, 0.372, 0.4697, 0.5272, 0.4976, 0.5258, 0.4425, 0.5604, 0.599, 0.4195, 0.5413, 0.4847, 0.5554, 0.4524, 0.3039, 0.6908, 0.336, 0.6783, 0.2822, 0.7251, 0.3949, 0.624, 0.4148, 0.6145, 0.3991, 0.6297, 0.3767, 0.6208, 0.3991, 0.6297, 0.3833, 0.6516, 0.3545, 0.6649, 0.3833, 0.6516, 0.354, 0.6764, 0.798, 0.3497, 0.764, 0.3566, 0.7885, 0.3222, 0.8064, 0.325, 0.3991, 0.6297, 0.4095, 0.6373, 0.4027, 0.6488, 0.3991, 0.6297, 0.4148, 0.6145, 0.414, 0.6309, 0.4148, 0.6145, 0.4421, 0.5991, 0.414, 0.6309, 0.3527, 0.6418, 0.3245, 0.6568, 0.3261, 0.646, 0.3591, 0.6512, 0.3527, 0.6418, 0.3767, 0.6208, 0.2863, 0.6909, 0.249, 0.7072, 0.3, 0.6653, 0.3591, 0.6512, 0.3316, 0.6618, 0.3527, 0.6418, 0.336, 0.6783, 0.2863, 0.6909, 0.3316, 0.6618, 0.336, 0.6783, 0.3039, 0.6908, 0.2863, 0.6909, 0.241, 0.7244, 0.2267, 0.731, 0.249, 0.7072, 0.396, 0.5994, 0.3608, 0.615, 0.3909, 0.5909, 0.3261, 0.646, 0.3608, 0.615, 0.356, 0.6262, 0.396, 0.5994, 0.4148, 0.6145, 0.3949, 0.624, 0.4075, 0.5804, 0.4245, 0.5742, 0.4148, 0.6145, 0.4425, 0.5604, 0.4421, 0.5991, 0.4245, 0.5742, 0.4425, 0.5604, 0.4848, 0.549, 0.4421, 0.5991, 0.6168, 0.3989, 0.6595, 0.4007, 0.616, 0.4219, 0.6168, 0.3989, 0.6229, 0.3852, 0.6639, 0.3847, 0.6724, 0.3681, 0.6875, 0.3747, 0.6639, 0.3847, 0.6727, 0.3577, 0.715, 0.3426, 0.6875, 0.3747, 0.6784, 0.3399, 0.7557, 0.3048, 0.6939, 0.3394, 0.5272, 0.5168, 0.4836, 0.5596, 0.4987, 0.5381, 0.4526, 0.593, 0.414, 0.6309, 0.4421, 0.5991, 0.523, 0.5094, 0.5863, 0.4686, 0.5272, 0.5168, 0.4836, 0.5596, 0.4585, 0.5972, 0.4526, 0.593, 0.4526, 0.593, 0.4316, 0.6232, 0.414, 0.6309, 0.505, 0.5483, 0.4585, 0.5972, 0.4836, 0.5596, 0.4585, 0.5972, 0.4316, 0.6232, 0.4526, 0.593, 0.4316, 0.6232, 0.4027, 0.6488, 0.4095, 0.6373, 0.5496, 0.5067, 0.505, 0.5483, 0.5272, 0.5168, 0.5272, 0.5168, 0.4987, 0.5381, 0.523, 0.5094, 0.5696, 0.4531, 0.523, 0.5094, 0.5413, 0.4847, 0.4526, 0.593, 0.4421, 0.5991, 0.4848, 0.549, 0.523, 0.5094, 0.4848, 0.549, 0.5413, 0.4847, 0.6724, 0.3681, 0.6493, 0.3634, 0.6727, 0.3577, 0.594, 0.4425, 0.599, 0.4195, 0.616, 0.4219, 0.6939, 0.3394, 0.6749, 0.347, 0.6784, 0.3399, 0.6692, 0.4252, 0.7044, 0.434, 0.6008, 0.5033, 0.6158, 0.4382, 0.5644, 0.5199, 0.5496, 0.5067, 0.6158, 0.4382, 0.5496, 0.5067, 0.5863, 0.4686, 0.6929, 0.4978, 0.6256, 0.5154, 0.7044, 0.434, 0.5644, 0.5199, 0.5264, 0.5765, 0.505, 0.5483, 0.5264, 0.5765, 0.4585, 0.5972, 0.505, 0.5483, 0.5275, 0.6396, 0.4661, 0.6757, 0.4585, 0.5972, 0.4356, 0.6544, 0.4661, 0.6757, 0.4393, 0.6743, 0.4356, 0.6544, 0.4026, 0.6721, 0.3824, 0.6651, 0.8846, 0.238, 0.8552, 0.3117, 0.8261, 0.2745, 0.832, 0.3035, 0.8064, 0.325, 0.8261, 0.2745, 0.8064, 0.325, 0.7885, 0.3222, 0.8261, 0.2745, 0.7885, 0.3222, 0.764, 0.3566, 0.7371, 0.3505, 0.8261, 0.2745, 0.7885, 0.3222, 0.8013, 0.2705, 0.714, 0.3976, 0.6692, 0.4252, 0.6595, 0.4007, 0.7179, 0.3814, 0.714, 0.3976, 0.6595, 0.4007, 0.7885, 0.3222, 0.7371, 0.3505, 0.7862, 0.2746, 0.7371, 0.3505, 0.715, 0.3426, 0.7557, 0.3048, 0.7862, 0.2746, 0.7371, 0.3505, 0.7557, 0.3048, 0.6692, 0.4252, 0.5644, 0.5199, 0.6158, 0.4382, 0.7802, 0.4274, 0.7907, 0.3916, 0.8103, 0.4062, 0.7613, 0.3811, 0.7907, 0.3916, 0.7557, 0.4242, 0.8176, 0.3576, 0.8593, 0.3503, 0.8306, 0.3765, 0.7789, 0.375, 0.7613, 0.3811, 0.798, 0.3497, 0.8176, 0.3576, 0.8552, 0.3117, 0.8593, 0.3503, 0.798, 0.3497, 0.8064, 0.325, 0.8176, 0.3576, 0.8593, 0.3503, 0.9507, 0.2433, 0.8909, 0.3197, 0.9423, 0.2265, 0.9507, 0.2433, 0.8593, 0.3503, 0.8261, 0.2745, 0.8552, 0.3117, 0.832, 0.3035, 0.8552, 0.3117, 0.8846, 0.238, 0.9423, 0.2265, 0.9507, 0.2433, 1.0, 0.183, 0.9939, 0.2153, 0.9423, 0.2265, 1.0, 0.183, 0.9507, 0.2433, 1.0, 0.183, 1.035, 0.1626, 0.9939, 0.2153, 1.0, 0.183, 0.9423, 0.2265, 0.9882, 0.1831, 1.035, 0.1626, 1.054, 0.1522, 1.06, 0.1484, 0.4661, 0.6757, 0.5247, 0.6638, 0.4702, 0.6923, 0.6256, 0.5154, 0.6929, 0.4978, 0.6979, 0.5161, 0.5941, 0.5479, 0.6256, 0.5154, 0.6439, 0.5788, 0.5275, 0.6396, 0.5902, 0.622, 0.5247, 0.6638, 0.5902, 0.622, 0.5755, 0.647, 0.5247, 0.6638, 0.6929, 0.4978, 0.7557, 0.4242, 0.6979, 0.5161, 0.1134, 0.8433, 0.2155, 0.8052, 0.1162, 0.8803, 0.05785, 0.888, -0.009842, 0.8894, -0.01662, 0.8699, 0.1134, 0.8433, 0.1162, 0.8803, 0.05785, 0.888, 0.1134, 0.8433, 0.05785, 0.888, 0.02009, 0.8529, -0.0136, 0.908, -0.08608, 0.9138, -0.06174, 0.8905, 0.05785, 0.888, 0.07992, 0.9096, -0.009842, 0.8894, -0.0136, 0.908, -0.03308, 0.9233, -0.08608, 0.9138, 0.1162, 0.8803, 0.07992, 0.9096, 0.05785, 0.888, -0.009842, 0.8894, 0.01082, 0.917, -0.0136, 0.908, -0.0136, 0.908, 0.01082, 0.917, -0.03308, 0.9233, 0.07992, 0.9096, 0.1311, 0.8933, 0.09041, 0.9265, -0.1283, 0.9372, -0.08608, 0.9138, -0.1458, 0.9582, 0.01082, 0.917, -0.01494, 0.9419, -0.03308, 0.9233, -0.08608, 0.9138, -0.08262, 0.9501, -0.1458, 0.9582, 0.2155, 0.8052, 0.1872, 0.7955, 0.2265, 0.7574, 0.1872, 0.7955, 0.09113, 0.8263, 0.2265, 0.7574, 0.2265, 0.7574, 0.09113, 0.8263, 0.1677, 0.7664, 0.1134, 0.8433, 0.09113, 0.8263, 0.1872, 0.7955, 0.09113, 0.8263, 0.08925, 0.8094, 0.1677, 0.7664, 0.1677, 0.7664, 0.08925, 0.8094, 0.1579, 0.7656, 0.1134, 0.8433, 0.02009, 0.8529, 0.09113, 0.8263, 0.08925, 0.8094, 0.09113, 0.8263, 0.04176, 0.8323, 0.1579, 0.7656, 0.08925, 0.8094, 0.108, 0.7937, 0.1579, 0.7656, 0.173, 0.7496, 0.1674, 0.7584, 0.2784, 0.7509, 0.2822, 0.7251, 0.3076, 0.7151, 0.2466, 0.7485, 0.262, 0.7689, 0.2265, 0.7574, 0.2679, 0.7254, 0.2661, 0.719, 0.2863, 0.6909, 0.262, 0.7689, 0.2155, 0.8052, 0.2265, 0.7574, 0.2267, 0.731, 0.2265, 0.7574, 0.2205, 0.7334, 0.2447, 0.7381, 0.2466, 0.7485, 0.2267, 0.731, 0.241, 0.7244, 0.2447, 0.7381, 0.2267, 0.731, 0.2205, 0.7334, 0.1579, 0.7656, 0.2156, 0.7334, 0.3118, 0.7336, 0.2784, 0.7509, 0.3075, 0.7277, 0.4426, 0.7027, 0.4026, 0.6721, 0.4393, 0.6743, 0.3075, 0.7277, 0.2784, 0.7509, 0.3076, 0.7151, 0.392, 0.6962, 0.3419, 0.6986, 0.3674, 0.6769, 0.3075, 0.7277, 0.3076, 0.7151, 0.354, 0.6764, 0.4026, 0.6721, 0.392, 0.6962, 0.3674, 0.6769, 0.3419, 0.6986, 0.354, 0.6764, 0.3674, 0.6769, 0.2822, 0.7251, 0.2679, 0.7254, 0.3039, 0.6908, 0.354, 0.6764, 0.3076, 0.7151, 0.336, 0.6783, 0.2582, 0.8179, 0.2855, 0.773, 0.3158, 0.8009, 0.3158, 0.8009, 0.4374, 0.7519, 0.4603, 0.7737, 0.3158, 0.8009, 0.3649, 0.7304, 0.4374, 0.7519, 0.392, 0.6962, 0.4434, 0.7277, 0.3649, 0.7304, 0.48, 0.7446, 0.4672, 0.7274, 0.5076, 0.7206, 0.4434, 0.7277, 0.4702, 0.6923, 0.4672, 0.7274, 0.4393, 0.6743, 0.4661, 0.6757, 0.4702, 0.6923, 0.09041, 0.9265, 0.2041, 0.9018, 0.2191, 0.9096, 0.2101, 0.8546, 0.2636, 0.8534, 0.2041, 0.9018, 0.2582, 0.8179, 0.3158, 0.8009, 0.256, 0.8385, 0.3158, 0.8009, 0.3164, 0.8623, 0.256, 0.8385, 0.2041, 0.9018, 0.2683, 0.8882, 0.2191, 0.9096, 0.272, 0.8686, 0.3164, 0.8623, 0.2683, 0.8882, 0.2683, 0.8882, 0.3204, 0.8843, 0.2655, 0.9042, 0.3164, 0.8623, 0.3676, 0.8909, 0.3204, 0.8843, 0.4144, 0.834, 0.3676, 0.8909, 0.3164, 0.8623, 0.3204, 0.8843, 0.3676, 0.8909, 0.3163, 0.8975, 0.4603, 0.7737, 0.4144, 0.834, 0.3683, 0.8204, 0.5616, 0.6749, 0.5805, 0.6886, 0.5512, 0.6979, 0.6905, 0.5527, 0.681, 0.6146, 0.6395, 0.6163, 0.5516, 0.7221, 0.5023, 0.7716, 0.4954, 0.7572, 0.4954, 0.7572, 0.4736, 0.7886, 0.4669, 0.7769, 0.7766, 0.5152, 0.7491, 0.5668, 0.7368, 0.5362, 0.6177, 0.6484, 0.6294, 0.6533, 0.5805, 0.6886, 0.7368, 0.5362, 0.7491, 0.5668, 0.681, 0.6146, 0.4669, 0.7769, 0.4736, 0.7886, 0.4144, 0.834, 0.4736, 0.7886, 0.4254, 0.8361, 0.4144, 0.834, 0.7766, 0.5152, 0.774, 0.571, 0.7491, 0.5668, 0.6294, 0.6533, 0.5891, 0.7047, 0.5805, 0.6886, 0.7766, 0.5152, 0.8109, 0.5414, 0.774, 0.571, 0.6532, 0.6525, 0.6783, 0.6464, 0.5891, 0.7047, 0.5516, 0.7221, 0.5073, 0.784, 0.5023, 0.7716, 0.7491, 0.5668, 0.774, 0.571, 0.681, 0.6146, 0.4254, 0.8361, 0.4054, 0.8662, 0.3766, 0.8891, 0.5891, 0.7047, 0.5652, 0.7383, 0.5516, 0.7221, 0.5516, 0.7221, 0.5652, 0.7383, 0.5073, 0.784, 0.8153, 0.4267, 0.8051, 0.4777, 0.7802, 0.4274, 0.8103, 0.4062, 0.8153, 0.4267, 0.7802, 0.4274, 0.7802, 0.4274, 0.7766, 0.5152, 0.7671, 0.4614, 0.7671, 0.4614, 0.7766, 0.5152, 0.7368, 0.5362, 0.7368, 0.5362, 0.6979, 0.5161, 0.7671, 0.4614, 0.7368, 0.5362, 0.6905, 0.5527, 0.6979, 0.5161, 0.6979, 0.5161, 0.6905, 0.5527, 0.6439, 0.5788, 0.6123, 0.6185, 0.6395, 0.6163, 0.5997, 0.6484, 0.5997, 0.6484, 0.5805, 0.6886, 0.5616, 0.6749, 0.6439, 0.5788, 0.6123, 0.6185, 0.5902, 0.622, 0.5755, 0.647, 0.5997, 0.6484, 0.5616, 0.6749, 0.5902, 0.622, 0.6123, 0.6185, 0.5755, 0.647, 0.5616, 0.6749, 0.5512, 0.6979, 0.5343, 0.6948, 0.5076, 0.7206, 0.4954, 0.7572, 0.4868, 0.7514, 0.4868, 0.7514, 0.4954, 0.7572, 0.4669, 0.7769, 0.4868, 0.7514, 0.4669, 0.7769, 0.4603, 0.7737, 0.9001, 0.3991, 0.8393, 0.431, 0.8633, 0.4038, 0.9739, 0.3714, 0.9387, 0.3666, 0.9456, 0.2913, 0.9387, 0.3666, 0.8852, 0.3631, 0.922, 0.3372, 1.109, 0.1932, 1.055, 0.2578, 1.012, 0.2379, 0.9001, 0.3991, 0.8472, 0.3949, 0.8852, 0.3631, 1.109, 0.1932, 1.012, 0.2379, 1.047, 0.1848, 1.109, 0.1932, 1.094, 0.1602, 1.127, 0.1657, 0.8051, 0.4777, 0.8153, 0.4267, 0.8393, 0.431, 0.8393, 0.431, 0.8153, 0.4267, 0.8633, 0.4038, 1.109, 0.1932, 1.047, 0.1848, 1.094, 0.1602, 0.8633, 0.4038, 0.8153, 0.4267, 0.8472, 0.3949, 0.8472, 0.3949, 0.8306, 0.3765, 0.8593, 0.3503, 1.047, 0.1848, 1.012, 0.2379, 0.9939, 0.2153, 1.047, 0.1848, 0.9939, 0.2153, 1.035, 0.1626, 0.8109, 0.5414, 0.8051, 0.4777, 0.8281, 0.4784, 0.8109, 0.5414, 0.8281, 0.4784, 0.8626, 0.5001, 0.8281, 0.4784, 0.8644, 0.4493, 0.8626, 0.5001, 0.8644, 0.4493, 0.9195, 0.4544, 0.8626, 0.5001, 0.8644, 0.4493, 0.8393, 0.431, 0.9001, 0.3991, 0.8644, 0.4493, 0.9296, 0.4079, 0.9815, 0.4041, 0.9815, 0.4041, 0.9739, 0.3714, 1.011, 0.3814, 0.9739, 0.3714, 1.051, 0.3485, 1.011, 0.3814, 0.9739, 0.3714, 1.055, 0.2578, 1.051, 0.3485, 1.055, 0.2578, 1.094, 0.2834, 1.051, 0.3485, 1.051, 0.3485, 1.094, 0.2834, 1.136, 0.2809, 1.055, 0.2578, 1.148, 0.2206, 1.094, 0.2834, 1.109, 0.1932, 1.15, 0.1915, 1.148, 0.2206, 1.15, 0.1915, 1.109, 0.1932, 1.142, 0.1763, 1.148, 0.2206, 1.201, 0.1879, 1.209, 0.2224, 1.046, 0.1807, 1.14, 0.1852, 1.142, 0.1763, 1.142, 0.1763, 1.168, 0.1828, 1.15, 0.1915, 1.046, 0.1807, 0.9604, 0.1862, 1.039, 0.1787, 1.039, 0.1787, 0.8891, 0.1839, 0.9911, 0.1751, 1.14, 0.1852, 1.066, 0.1765, 1.177, 0.1908, 1.039, 0.1787, 0.9911, 0.1751, 1.043, 0.1738, 0.9911, 0.1751, 0.9332, 0.1706, 1.043, 0.1738, 0.9606, 0.1933, 0.9882, 0.1831, 0.9693, 0.194, 0.9693, 0.194, 0.9882, 0.1831, 0.9287, 0.2132, 1.046, 0.1807, 1.054, 0.1754, 0.9882, 0.1831, 0.9882, 0.1831, 1.065, 0.17, 1.0, 0.183, 1.065, 0.17, 1.047, 0.1626, 1.0, 0.183, 1.046, 0.1807, 1.142, 0.1763, 1.054, 0.1754, 1.054, 0.1754, 1.142, 0.1763, 1.065, 0.17, 1.047, 0.1626, 1.054, 0.1522, 1.035, 0.1626, 1.065, 0.17, 1.142, 0.1763, 1.127, 0.1657, 1.047, 0.1626, 1.094, 0.1602, 1.076, 0.1572, 1.076, 0.1572, 1.054, 0.1522, 1.047, 0.1626, 0.7215, 0.2485, 0.7899, 0.2439, 0.7862, 0.2746, 0.7899, 0.2439, 0.814, 0.233, 0.8065, 0.2509, 0.8065, 0.2509, 0.8354, 0.2424, 0.8013, 0.2705, 0.7329, 0.2621, 0.7557, 0.3048, 0.7003, 0.2896, 0.7329, 0.2621, 0.7862, 0.2746, 0.7557, 0.3048, 0.8354, 0.2424, 0.8846, 0.238, 0.8261, 0.2745, 0.8281, 0.1982, 0.814, 0.233, 0.8068, 0.1943, 0.814, 0.233, 0.7899, 0.2439, 0.7815, 0.1968, 0.7815, 0.1968, 0.7899, 0.2439, 0.6902, 0.2357, 0.6357, 0.2241, 0.6559, 0.2007, 0.6603, 0.2562, 0.7215, 0.2485, 0.7058, 0.2508, 0.6902, 0.2357, 0.6559, 0.2007, 0.7058, 0.2508, 0.6603, 0.2562, 0.7058, 0.2508, 0.7329, 0.2621, 0.6603, 0.2562, 0.6603, 0.2562, 0.7329, 0.2621, 0.7003, 0.2896, 0.8289, 0.171, 0.9108, 0.1642, 0.9332, 0.1706, 0.9108, 0.1642, 0.8433, 0.1602, 0.9239, 0.1578, 0.8433, 0.1602, 0.8463, 0.1475, 0.9239, 0.1578, 0.8281, 0.1982, 0.8008, 0.1784, 0.8289, 0.171, 0.8433, 0.1602, 0.7851, 0.1593, 0.8463, 0.1475, 0.8008, 0.1784, 0.8068, 0.1943, 0.773, 0.1785, 0.7851, 0.1593, 0.7078, 0.1552, 0.8463, 0.1475, 0.8289, 0.171, 0.8008, 0.1784, 0.8433, 0.1602, 0.7815, 0.1968, 0.724, 0.1858, 0.773, 0.1785, 0.8008, 0.1784, 0.7392, 0.1633, 0.8433, 0.1602, 0.8008, 0.1784, 0.773, 0.1785, 0.7194, 0.1706, 0.8463, 0.1475, 0.7078, 0.1552, 0.764, 0.1368, 0.7392, 0.1633, 0.7078, 0.1552, 0.7851, 0.1593, 0.724, 0.1858, 0.7194, 0.1706, 0.773, 0.1785, 0.724, 0.1858, 0.6559, 0.2007, 0.7194, 0.1706, 0.7194, 0.1706, 0.653, 0.1638, 0.7392, 0.1633, 0.7392, 0.1633, 0.653, 0.1638, 0.7078, 0.1552, 0.6559, 0.2007, 0.6489, 0.1713, 0.7194, 0.1706, 0.7078, 0.1552, 0.6383, 0.1446, 0.6648, 0.1416, 0.6648, 0.1416, 0.6383, 0.1446, 0.6436, 0.1233, 0.03647, 0.8177, 0.1094, 0.7437, 0.1089, 0.7715, 0.1782, 0.6683, 0.2312, 0.6365, 0.207, 0.6664, 0.2264, 0.6229, 0.2605, 0.5876, 0.2847, 0.588, 0.129, 0.6958, 0.207, 0.6664, 0.2012, 0.7021, 0.1089, 0.7715, 0.1094, 0.7437, 0.134, 0.7674, 0.2312, 0.6365, 0.2847, 0.588, 0.289, 0.6071, 0.3814, 0.4827, 0.3835, 0.4956, 0.3783, 0.5209, 0.2312, 0.6365, 0.289, 0.6071, 0.2742, 0.6372, 0.2224, 0.6733, 0.2312, 0.6365, 0.2742, 0.6372, 0.2224, 0.6733, 0.2255, 0.6874, 0.2012, 0.7021, 0.289, 0.6071, 0.34, 0.5403, 0.3006, 0.6151, 0.108, 0.7937, 0.134, 0.7674, 0.173, 0.7496, 0.2526, 0.6617, 0.2742, 0.6372, 0.2783, 0.647, 0.3727, 0.5398, 0.4359, 0.4781, 0.4178, 0.5066, 0.3006, 0.6151, 0.34, 0.5403, 0.3491, 0.5749, 0.2255, 0.6874, 0.2526, 0.6617, 0.2517, 0.6756, 0.2255, 0.6874, 0.2517, 0.6756, 0.2012, 0.7021, 0.263, 0.5695, 0.2465, 0.5695, 0.3012, 0.5135, 0.2332, 0.558, 0.1608, 0.6144, 0.2246, 0.5478, 0.2605, 0.5876, 0.2264, 0.6229, 0.263, 0.5695, 0.1768, 0.625, 0.1115, 0.6673, 0.1608, 0.6144, 0.1768, 0.625, 0.166, 0.66, 0.1372, 0.6645, 0.166, 0.66, 0.129, 0.6958, 0.1372, 0.6645, 0.166, 0.66, 0.2264, 0.6229, 0.1782, 0.6683, 0.166, 0.66, 0.1782, 0.6683, 0.129, 0.6958, 0.129, 0.6958, 0.07895, 0.7446, 0.06411, 0.7372, 0.07895, 0.7446, 0.01808, 0.7997, 0.06411, 0.7372, 0.06411, 0.7372, 0.01808, 0.7997, -0.03122, 0.8292, 0.03647, 0.8177, -0.001701, 0.8413, 0.01808, 0.7997, 0.01808, 0.7997, -0.03374, 0.8498, -0.03122, 0.8292, 0.01808, 0.7997, -0.001701, 0.8413, -0.03374, 0.8498, -0.03374, 0.8498, -0.08458, 0.8907, -0.03122, 0.8292, -0.108, 0.896, -0.08458, 0.8907, -0.1166, 0.918, -0.001701, 0.8413, -0.06174, 0.8905, -0.03374, 0.8498, -0.03374, 0.8498, -0.06174, 0.8905, -0.08458, 0.8907, -0.108, 0.896, -0.1166, 0.918, -0.127, 0.9157, -0.06174, 0.8905, -0.1166, 0.918, -0.08458, 0.8907, 0.03647, 0.8177, -0.01662, 0.8699, -0.001701, 0.8413, -0.001701, 0.8413, -0.04971, 0.8911, -0.06174, 0.8905, -0.06174, 0.8905, -0.08608, 0.9138, -0.1166, 0.918, -0.1166, 0.918, -0.1283, 0.9372, -0.127, 0.9157, 0.4529, 0.3816, 0.4409, 0.356, 0.4983, 0.3317, 0.4231, 0.4401, 0.3789, 0.4628, 0.4294, 0.4208, 0.34, 0.5403, 0.2847, 0.588, 0.3012, 0.5135, 0.6047, 0.2499, 0.6011, 0.2079, 0.6357, 0.2241, 0.4294, 0.4208, 0.3789, 0.4628, 0.3718, 0.4341, 0.4294, 0.4208, 0.3718, 0.4341, 0.4296, 0.4056, 0.5409, 0.2701, 0.5434, 0.214, 0.6011, 0.2079, 0.6011, 0.2079, 0.6102, 0.1684, 0.653, 0.1638, 0.653, 0.1638, 0.6102, 0.1684, 0.6383, 0.1446, 0.4296, 0.4056, 0.3735, 0.3921, 0.4529, 0.3816, 0.4983, 0.3317, 0.4772, 0.2833, 0.5409, 0.2701, 0.6102, 0.1684, 0.6255, 0.1296, 0.6383, 0.1446, 0.3558, 0.4718, 0.3012, 0.5135, 0.2786, 0.4913, 0.3718, 0.4341, 0.3558, 0.4718, 0.338, 0.4296, 0.3718, 0.4341, 0.338, 0.4296, 0.3687, 0.4153, 0.5409, 0.2701, 0.4772, 0.2833, 0.5434, 0.214, 0.3558, 0.4718, 0.2786, 0.4913, 0.338, 0.4296, 0.3012, 0.5135, 0.2246, 0.5478, 0.2786, 0.4913, 0.6102, 0.1684, 0.593, 0.162, 0.6255, 0.1296, 0.3687, 0.4153, 0.338, 0.4296, 0.3735, 0.3921, 0.3783, 0.5209, 0.3835, 0.4956, 0.4169, 0.4796, 0.3789, 0.4628, 0.4231, 0.4401, 0.3814, 0.4827, 0.4169, 0.4796, 0.4533, 0.4407, 0.4359, 0.4781, 0.4533, 0.4407, 0.4921, 0.4235, 0.4645, 0.4539, 0.4533, 0.4407, 0.4231, 0.4401, 0.4294, 0.4208, 0.5152, 0.3705, 0.4983, 0.3317, 0.5484, 0.338, 0.5484, 0.338, 0.4983, 0.3317, 0.5409, 0.2701, 0.5484, 0.338, 0.5409, 0.2701, 0.5766, 0.3014, 0.5517, 0.3663, 0.5484, 0.338, 0.6207, 0.2958, 0.6207, 0.2958, 0.6047, 0.2499, 0.6357, 0.2241, 0.6207, 0.2958, 0.6357, 0.2241, 0.6603, 0.2562, 0.413, 0.5386, 0.3805, 0.5503, 0.4178, 0.5066, 0.413, 0.5386, 0.3848, 0.5669, 0.3805, 0.5503, 0.3848, 0.5669, 0.3491, 0.5749, 0.3805, 0.5503, 0.3491, 0.5749, 0.357, 0.5851, 0.3142, 0.618, 0.3501, 0.618, 0.2783, 0.647, 0.3142, 0.618, 0.3217, 0.648, 0.2761, 0.6591, 0.2783, 0.647, 0.2526, 0.6617, 0.2761, 0.6591, 0.2517, 0.6756, 0.2541, 0.7017, 0.2269, 0.7023, 0.2517, 0.6756, 0.2158, 0.7288, 0.1674, 0.7584, 0.173, 0.7496, 0.6787, 0.3153, 0.657, 0.2852, 0.7003, 0.2896, 0.4712, 0.5235, 0.413, 0.5386, 0.4178, 0.5066, 0.5516, 0.41, 0.5632, 0.4479, 0.4645, 0.4539, 0.4178, 0.5066, 0.4645, 0.4539, 0.4712, 0.5235, 0.5721, 0.389, 0.5291, 0.3924, 0.5517, 0.3663, 0.5516, 0.41, 0.4921, 0.4235, 0.5291, 0.3924, 0.4768, 0.5249, 0.4712, 0.5235, 0.5632, 0.4479, 0.5516, 0.41, 0.6206, 0.4064, 0.5632, 0.4479, 0.5516, 0.41, 0.5721, 0.389, 0.6206, 0.4064, 0.6206, 0.4064, 0.5721, 0.389, 0.6127, 0.3854, 0.5721, 0.389, 0.6094, 0.3701, 0.6127, 0.3854, 0.6499, 0.3865, 0.6127, 0.3854, 0.6706, 0.3583, 0.6094, 0.3701, 0.6746, 0.3355, 0.6706, 0.3583, 0.6706, 0.3583, 0.7031, 0.3427, 0.6691, 0.3713, 0.6746, 0.3355, 0.6787, 0.3153, 0.7031, 0.3427, 0.7031, 0.3427, 0.7557, 0.3048, 0.7105, 0.3371, 0.2187, 0.7156, 0.2269, 0.7023, 0.2331, 0.7154, 0.3501, 0.618, 0.357, 0.5851, 0.3872, 0.5842, 0.2187, 0.7156, 0.2331, 0.7154, 0.2158, 0.7288, 0.2517, 0.6756, 0.2761, 0.6591, 0.3085, 0.6577, 0.413, 0.5386, 0.4712, 0.5235, 0.4249, 0.5651, 0.3848, 0.5669, 0.413, 0.5386, 0.3872, 0.5842, 0.2517, 0.6756, 0.3085, 0.6577, 0.2541, 0.7017, 0.2783, 0.647, 0.3501, 0.618, 0.3217, 0.648, 0.1674, 0.7584, 0.2158, 0.7288, 0.2156, 0.7334, 0.3872, 0.5842, 0.4249, 0.5651, 0.3967, 0.5889, 0.2158, 0.7288, 0.2331, 0.7154, 0.2156, 0.7334, 0.3501, 0.618, 0.3967, 0.5889, 0.3597, 0.6183, 0.3501, 0.618, 0.3597, 0.6183, 0.3217, 0.648, 0.4768, 0.5249, 0.4708, 0.5203, 0.4632, 0.5287, 0.4632, 0.5287, 0.4249, 0.5651, 0.4768, 0.5249, 0.4632, 0.5287, 0.4275, 0.5568, 0.4249, 0.5651, 0.3967, 0.5889, 0.3934, 0.5884, 0.3597, 0.6183, 0.392, 0.5874, 0.3601, 0.6141, 0.3593, 0.6162, 0.3441, 0.6279, 0.3085, 0.6577, 0.3467, 0.628, 0.2541, 0.7017, 0.2156, 0.7334, 0.2331, 0.7154, 0.3142, 0.6526, 0.249, 0.7072, 0.2541, 0.7017, 0.6784, 0.3399, 0.6777, 0.3508, 0.7557, 0.3048, 0.6725, 0.3604, 0.7105, 0.3371, 0.6777, 0.3508, 0.5049, 0.4898, 0.4708, 0.5203, 0.4768, 0.5249, 0.6725, 0.3604, 0.6691, 0.3713, 0.7105, 0.3371, 0.6024, 0.4009, 0.5632, 0.4479, 0.6206, 0.4064, 0.6024, 0.4009, 0.6206, 0.4064, 0.6499, 0.3865, 0.637, 0.3851, 0.6499, 0.3865, 0.6691, 0.3713, 0.5148, 0.479, 0.5426, 0.4546, 0.5723, 0.4277, 0.5723, 0.4277, 0.5632, 0.4479, 0.6024, 0.4009, 0.6024, 0.4009, 0.6499, 0.3865, 0.637, 0.3851, 0.6229, 0.3852, 0.637, 0.3851, 0.6347, 0.376, 0.6347, 0.376, 0.6691, 0.3713, 0.6471, 0.361, 0.6471, 0.361, 0.6777, 0.3508, 0.6746, 0.3458, 0.6777, 0.3508, 0.6784, 0.3399, 0.6746, 0.3458, 0.6471, 0.361, 0.6746, 0.3458, 0.6784, 0.3399, 0.3934, 0.5884, 0.4275, 0.5568, 0.392, 0.5874, 0.3142, 0.6526, 0.3441, 0.6279, 0.3261, 0.646, 0.392, 0.5874, 0.4275, 0.5568, 0.3911, 0.5882, 0.392, 0.5874, 0.3911, 0.5882, 0.3601, 0.6141, 0.3261, 0.646, 0.3441, 0.6279, 0.3608, 0.615, 0.5426, 0.4546, 0.5148, 0.479, 0.5049, 0.4898, 0.3911, 0.5882, 0.4275, 0.5568, 0.4288, 0.557, 0.5046, 0.5139, 0.5148, 0.479, 0.5554, 0.4524, 0.5046, 0.5139, 0.4697, 0.5272, 0.5148, 0.479, 0.4805, 0.5093, 0.4697, 0.5272, 0.4288, 0.557, 0.4288, 0.557, 0.4075, 0.5804, 0.3911, 0.5882, 0.4697, 0.5272, 0.4425, 0.5604, 0.4288, 0.557, 0.5742, 0.4323, 0.6168, 0.3989, 0.599, 0.4195, 0.5742, 0.4323, 0.608, 0.3995, 0.6168, 0.3989, 0.608, 0.3995, 0.6229, 0.3852, 0.6168, 0.3989, 0.6229, 0.3852, 0.6367, 0.372, 0.6493, 0.3634, 0.5742, 0.4323, 0.6024, 0.4009, 0.608, 0.3995, 0.4697, 0.5272, 0.5046, 0.5139, 0.4976, 0.5258, 0.5742, 0.4323, 0.599, 0.4195, 0.5554, 0.4524, 0.5554, 0.4524, 0.5413, 0.4847, 0.5046, 0.5139, 0.4976, 0.5258, 0.5046, 0.5139, 0.5413, 0.4847, 0.3316, 0.6618, 0.3591, 0.6512, 0.3545, 0.6649, 0.336, 0.6783, 0.3316, 0.6618, 0.3545, 0.6649, 0.3545, 0.6649, 0.3591, 0.6512, 0.3833, 0.6516, 0.3767, 0.6208, 0.3949, 0.624, 0.3991, 0.6297, 0.3767, 0.6208, 0.3833, 0.6516, 0.3591, 0.6512, 0.336, 0.6783, 0.3545, 0.6649, 0.354, 0.6764, 0.3833, 0.6516, 0.3991, 0.6297, 0.4027, 0.6488, 0.354, 0.6764, 0.3833, 0.6516, 0.3824, 0.6651, 0.4095, 0.6373, 0.3991, 0.6297, 0.414, 0.6309, 0.3824, 0.6651, 0.3833, 0.6516, 0.4027, 0.6488, 0.4148, 0.6145, 0.4245, 0.5742, 0.4421, 0.5991, 0.3245, 0.6568, 0.3, 0.6653, 0.3142, 0.6526, 0.3245, 0.6568, 0.3316, 0.6618, 0.3, 0.6653, 0.3316, 0.6618, 0.2863, 0.6909, 0.3, 0.6653, 0.3527, 0.6418, 0.3316, 0.6618, 0.3245, 0.6568, 0.2863, 0.6909, 0.241, 0.7244, 0.249, 0.7072, 0.2267, 0.731, 0.2205, 0.7334, 0.2156, 0.7334, 0.3767, 0.6208, 0.3527, 0.6418, 0.356, 0.6262, 0.396, 0.5994, 0.3767, 0.6208, 0.3608, 0.615, 0.356, 0.6262, 0.3527, 0.6418, 0.3261, 0.646, 0.4075, 0.5804, 0.396, 0.5994, 0.3911, 0.5882, 0.3911, 0.5882, 0.396, 0.5994, 0.3909, 0.5909, 0.3767, 0.6208, 0.356, 0.6262, 0.3608, 0.615, 0.3261, 0.646, 0.3245, 0.6568, 0.3142, 0.6526, 0.3909, 0.5909, 0.3608, 0.615, 0.3911, 0.5882, 0.3767, 0.6208, 0.396, 0.5994, 0.3949, 0.624, 0.396, 0.5994, 0.4075, 0.5804, 0.4148, 0.6145, 0.4425, 0.5604, 0.4976, 0.5258, 0.4848, 0.549, 0.4848, 0.549, 0.4976, 0.5258, 0.5413, 0.4847, 0.5863, 0.4686, 0.523, 0.5094, 0.6158, 0.4382, 0.6158, 0.4382, 0.523, 0.5094, 0.594, 0.4425, 0.6158, 0.4382, 0.594, 0.4425, 0.616, 0.4219, 0.616, 0.4219, 0.6595, 0.4007, 0.6158, 0.4382, 0.6595, 0.4007, 0.6168, 0.3989, 0.6639, 0.3847, 0.6639, 0.3847, 0.6229, 0.3852, 0.6724, 0.3681, 0.6639, 0.3847, 0.6875, 0.3747, 0.6595, 0.4007, 0.6724, 0.3681, 0.6727, 0.3577, 0.6875, 0.3747, 0.715, 0.3426, 0.6939, 0.3394, 0.7557, 0.3048, 0.5272, 0.5168, 0.5863, 0.4686, 0.5496, 0.5067, 0.5272, 0.5168, 0.505, 0.5483, 0.4836, 0.5596, 0.414, 0.6309, 0.4316, 0.6232, 0.4095, 0.6373, 0.599, 0.4195, 0.594, 0.4425, 0.5696, 0.4531, 0.5696, 0.4531, 0.594, 0.4425, 0.523, 0.5094, 0.599, 0.4195, 0.5696, 0.4531, 0.5413, 0.4847, 0.4836, 0.5596, 0.4526, 0.593, 0.4848, 0.549, 0.4987, 0.5381, 0.4836, 0.5596, 0.4848, 0.549, 0.523, 0.5094, 0.4987, 0.5381, 0.4848, 0.549, 0.6939, 0.3394, 0.715, 0.3426, 0.6727, 0.3577, 0.6939, 0.3394, 0.6727, 0.3577, 0.6749, 0.347, 0.6724, 0.3681, 0.6229, 0.3852, 0.6493, 0.3634, 0.6727, 0.3577, 0.6493, 0.3634, 0.6749, 0.347, 0.616, 0.4219, 0.599, 0.4195, 0.6168, 0.3989, 0.6749, 0.347, 0.6493, 0.3634, 0.6784, 0.3399])
me_cube.materials.append(mat_material)
me_cube.use_remesh_preserve_volume = False
me_cube.use_remesh_preserve_attributes = False
me_cube.use_mirror_vertex_groups = False
me_cube.update()

# ---- objects
ob_cube = bpy.data.objects.new('Cube', me_cube)
ob_lamp = bpy.data.objects.new('Lamp', light_lamp)

# ---- transforms, parenting, visibility, modifiers, constraints
ob_cube.location = (0.0, 0.0, 0.0)
ob_cube.lock_rotations_4d = False
ob_cube.empty_display_type = 'ARROWS'
ob_cube.lineart.crease_threshold = 0.0
ob_lamp.location = (4.076, 1.005, 5.904)
ob_lamp.rotation_euler = (0.6503, 0.05522, 1.866)
ob_lamp.lock_rotations_4d = False
ob_lamp.empty_display_type = 'ARROWS'
ob_lamp.color = (0.0, 0.0, 0.0, 0.0)
ob_lamp.lineart.crease_threshold = 0.0

# ---- collection membership
col_collection_1.objects.link(ob_cube)
col_collection_1.objects.link(ob_lamp)

# ---- scene / render settings (as saved in the file)
scene.frame_start = 1; scene.frame_end = 250; scene.frame_set(1)
scene.render.engine = 'BLENDER_EEVEE_NEXT'
scene.render.resolution_percentage = 50
scene.render.dither_intensity = 0.0
scene.cycles.use_denoising = False
scene.cycles.samples = 10
scene.cycles.sampling_pattern = 'TABULATED_SOBOL'
scene.cycles.light_sampling_threshold = 0.0
scene.cycles.use_adaptive_sampling = False
scene.cycles.use_light_tree = False
scene.cycles.blur_glossy = 0.0
scene.cycles.volume_bounces = 1
scene.cycles.pixel_filter_type = 'GAUSSIAN'
scene.cycles.sample_clamp_indirect = 0.0
scene.view_settings.view_transform = 'Standard'
bpy.context.view_layer.update()

# ---- added for rendering (the .blend has no active camera): camera
cam_auto = bpy.data.cameras.new('AutoCamera')
cam_auto.lens = 50.0
cam_auto.sensor_width = 36.0
cam_auto.clip_end = 1000.0
ob_auto_camera = bpy.data.objects.new('AutoCamera', cam_auto)
scene.collection.objects.link(ob_auto_camera)
ob_auto_camera.location = (7.69442, -9.75263, 8.0906)
ob_auto_camera.rotation_euler = (1.09748, -7.21219e-08, 0.694738)
scene.camera = ob_auto_camera
bpy.context.view_layer.update()
